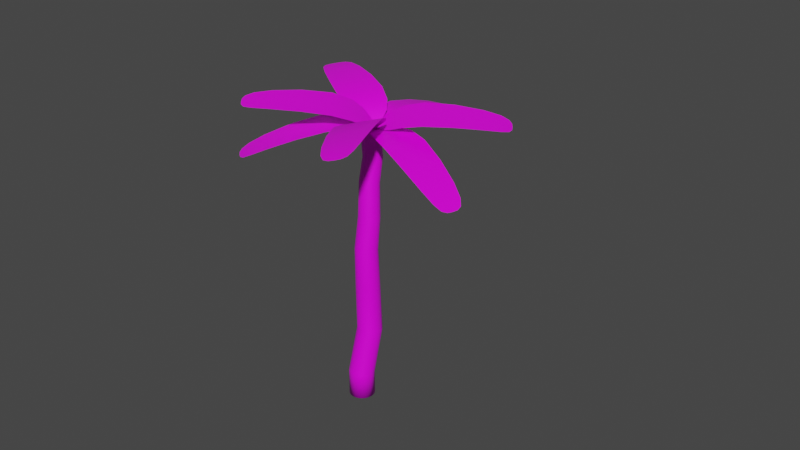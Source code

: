 # Source: Palmen.blend  (saved by Blender 2.92.15; exported with 4.5.12 LTS)
import bpy
from mathutils import Matrix  # noqa: F401  (used for matrix-valued properties, if any)

bpy.ops.wm.read_factory_settings(use_empty=True)
scene = bpy.context.scene
scene.name = 'Scene'

# ---- collections
col_collection = bpy.data.collections.new('Collection'); scene.collection.children.link(col_collection)

# ---- images (referenced by path relative to the original .blend; pixels are not part of the script)
import os
ASSET_DIR = os.environ.get("B2B_ASSET_DIR", "")  # directory of the original .blend (textures are referenced by path, not embedded)
HERE = os.path.dirname(os.path.abspath(__file__))  # packed textures are extracted next to this script under _unpacked/

def load_image(name, relpath, width, height, colorspace="sRGB"):
    """Load a texture the original file referenced (path relative to the .blend, or extracted next to this script)."""
    p = next((c for c in (os.path.join(HERE, relpath), os.path.join(ASSET_DIR, relpath)) if relpath and os.path.exists(c)), "")
    if p:
        img = bpy.data.images.load(p, check_existing=True)
        img.name = name
    else:  # same state as the original file: an image datablock whose file is absent (Cycles renders it pink)
        img = bpy.data.images.new(name, width, height)
        img.source = "FILE"
        img.filepath = "//" + (relpath or name)
    img.colorspace_settings.name = colorspace
    return img
img_t_character_jpg = load_image('T_Character.jpg', 'T_Character.jpg', 1024, 1024, 'sRGB')

# ---- materials (node trees are filled in below, after node groups)
mat_material = bpy.data.materials.new('Material')
mat_material.alpha_threshold = 0.0
mat_material.use_transparent_shadow = False
mat_material.line_color = (0.0, 0.0, 0.0, 1.0)

# ---- material node trees
mat_material.use_nodes = True; mat_material.node_tree.nodes.clear()
_N = mat_material.node_tree.nodes; _L = mat_material.node_tree.links
n0 = _N.new('ShaderNodeOutputMaterial'); n0.name = 'Material Output'; n0.location = (300, 300)
n1 = _N.new('ShaderNodeBsdfPrincipled'); n1.name = 'Principled BSDF'; n1.location = (10, 300)
n1.distribution = 'GGX'
n1.subsurface_method = 'BURLEY'
n1.inputs[2].default_value = 0.4
n1.inputs[3].default_value = 1.45
n1.inputs[27].default_value = (0.0, 0.0, 0.0, 1.0)
n1.inputs[28].default_value = 1.0
n2 = _N.new('ShaderNodeTexImage'); n2.name = 'Image Texture'; n2.location = (-280, 265)
n2.image = img_t_character_jpg
_L.new(n1.outputs[0], n0.inputs[0])
_L.new(n2.outputs[0], n1.inputs[0])
n0.is_active_output = True

# ---- world
world_world = bpy.data.worlds.new('World'); scene.world = world_world
world_world.use_nodes = True; world_world.node_tree.nodes.clear()
_N = world_world.node_tree.nodes; _L = world_world.node_tree.links
n0 = _N.new('ShaderNodeOutputWorld'); n0.name = 'World Output'; n0.location = (300, 300)
n1 = _N.new('ShaderNodeBackground'); n1.name = 'Background'; n1.location = (10, 300)
n1.inputs[0].default_value = (0.05088, 0.05088, 0.05088, 1.0)
_L.new(n1.outputs[0], n0.inputs[0])
n0.is_active_output = True
world_world.color = (0.05088, 0.05088, 0.05088)
world_world.use_sun_shadow = False
world_world.sun_shadow_jitter_overblur = 0.0

# ---- meshes
me_plane = bpy.data.meshes.new('Plane')
me_plane.from_pydata([(-0.05253, -0.07498, 0.006994), (0.06169, -0.07498, 0.00569), (-0.1161, 0.09954, 0.04392), (0.1253, 0.09954, 0.04015), (-0.3438, 0.3357, 0.1321), (0.359, 0.3357, 0.1294), (-0.4477, 0.9938, 0.1778), (0.487, 0.9938, 0.1769), (-0.3563, 2.106, -0.1223), (0.4038, 2.106, -0.1241), (-0.1961, 2.571, -0.326), (0.2524, 2.571, -0.3264), (0.004578, -0.1116, 0.001073), (0.004578, 0.09954, 0.04204), (0.00759, 0.3357, 0.1307), (0.01964, 0.9938, 0.1773), (0.02374, 2.106, -0.1232), (0.02921, 2.627, -0.3579), (-0.06886, 0.003143, 0.02026), (0.03731, -0.1069, 0.001513), (0.07802, 0.003143, 0.01755), (-0.05577, 0.09954, 0.04298), (-0.1681, 0.3357, 0.1314), (-0.2231, 0.1947, 0.08026), (0.2331, 0.1947, 0.07661), (-0.2141, 0.9938, 0.1776), (-0.4234, 0.5844, 0.1878), (0.4506, 0.5844, 0.1862), (-0.1663, 2.106, -0.1227), (-0.4182, 1.566, 0.04977), (0.463, 1.566, 0.04844), (-0.08907, 2.62, -0.3538), (-0.2832, 2.428, -0.2515), (0.335, 2.428, -0.2527), (-0.02816, -0.1069, 0.001971), (0.06492, 0.09954, 0.04109), (0.1833, 0.3357, 0.13), (0.2533, 0.9938, 0.1771), (0.2138, 2.106, -0.1236), (0.1472, 2.62, -0.3539), (0.02606, 2.435, -0.2561), (0.02241, 1.566, 0.04911), (0.01361, 0.5844, 0.187), (0.004955, 0.1947, 0.07844), (0.004578, -0.001507, 0.01824), (0.04177, -0.0007319, 0.01768), (0.119, 0.1947, 0.07752), (0.2321, 0.5844, 0.1866), (0.2427, 1.566, 0.04877), (0.1813, 2.434, -0.2557), (-0.1292, 2.434, -0.2551), (-0.1979, 1.566, 0.04944), (-0.2049, 0.5844, 0.1874), (-0.1091, 0.1947, 0.07935), (-0.03262, -0.0007319, 0.01901), (0.9902, -1.247, -5.73), (0.9187, -1.153, -5.233), (1.025, -1.206, -5.732), (0.9533, -1.112, -5.235), (1.067, -1.172, -5.733), (0.9948, -1.078, -5.233), (1.115, -1.147, -5.73), (1.042, -1.052, -5.228), (1.166, -1.132, -5.726), (1.092, -1.036, -5.218), (1.219, -1.126, -5.719), (1.144, -1.029, -5.206), (1.272, -1.131, -5.71), (1.195, -1.033, -5.191), (1.323, -1.146, -5.699), (1.244, -1.046, -5.174), (1.369, -1.171, -5.688), (1.289, -1.069, -5.155), (1.41, -1.205, -5.675), (1.328, -1.101, -5.135), (1.443, -1.246, -5.662), (1.359, -1.14, -5.116), (1.467, -1.292, -5.65), (1.382, -1.185, -5.097), (1.481, -1.343, -5.638), (1.395, -1.234, -5.08), (1.485, -1.396, -5.627), (1.398, -1.286, -5.064), (1.478, -1.448, -5.618), (1.39, -1.338, -5.052), (1.462, -1.499, -5.611), (1.373, -1.388, -5.043), (1.435, -1.546, -5.606), (1.347, -1.434, -5.037), (1.4, -1.587, -5.603), (1.312, -1.475, -5.035), (1.358, -1.621, -5.603), (1.271, -1.509, -5.037), (1.311, -1.646, -5.605), (1.224, -1.535, -5.042), (1.259, -1.661, -5.61), (1.174, -1.552, -5.051), (1.206, -1.667, -5.617), (1.122, -1.558, -5.064), (1.153, -1.662, -5.625), (1.071, -1.555, -5.079), (1.102, -1.647, -5.636), (1.022, -1.541, -5.096), (1.056, -1.622, -5.648), (0.9767, -1.518, -5.115), (1.016, -1.588, -5.66), (0.9379, -1.487, -5.135), (0.9828, -1.547, -5.673), (0.9066, -1.448, -5.154), (0.9588, -1.501, -5.686), (0.884, -1.403, -5.173), (0.9445, -1.45, -5.697), (0.871, -1.353, -5.19), (0.9406, -1.397, -5.708), (0.868, -1.302, -5.206), (0.9472, -1.345, -5.717), (0.8752, -1.25, -5.218), (0.9639, -1.294, -5.725), (0.8924, -1.2, -5.227), (0.5968, -0.7894, -4.374), (0.5629, -0.8297, -4.372), (0.6375, -0.756, -4.372), (0.6834, -0.7308, -4.367), (0.7328, -0.7147, -4.358), (0.7838, -0.7084, -4.347), (0.8344, -0.712, -4.333), (0.8826, -0.7255, -4.316), (0.9266, -0.7483, -4.299), (0.9648, -0.7795, -4.28), (0.9956, -0.8181, -4.262), (1.018, -0.8623, -4.244), (1.031, -0.9107, -4.228), (1.034, -0.9613, -4.214), (1.027, -1.012, -4.202), (1.01, -1.061, -4.193), (0.9845, -1.107, -4.188), (0.9506, -1.147, -4.186), (0.9099, -1.18, -4.187), (0.864, -1.205, -4.192), (0.8146, -1.221, -4.2), (0.7636, -1.228, -4.212), (0.713, -1.224, -4.226), (0.6647, -1.211, -4.242), (0.6207, -1.188, -4.26), (0.5825, -1.157, -4.278), (0.5516, -1.118, -4.297), (0.5293, -1.074, -4.314), (0.5164, -1.026, -4.331), (0.5134, -0.9752, -4.345), (0.5204, -0.9244, -4.357), (0.5371, -0.8752, -4.366), (0.4725, -0.6071, -3.255), (0.4401, -0.6452, -3.253), (0.5116, -0.5757, -3.256), (0.5559, -0.5524, -3.254), (0.6037, -0.538, -3.25), (0.6532, -0.533, -3.244), (0.7024, -0.5377, -3.236), (0.7496, -0.5519, -3.227), (0.7929, -0.5751, -3.217), (0.8305, -0.6063, -3.206), (0.8611, -0.6444, -3.195), (0.8835, -0.6879, -3.184), (0.8969, -0.7351, -3.173), (0.9006, -0.7842, -3.164), (0.8947, -0.8334, -3.156), (0.8792, -0.8807, -3.15), (0.8548, -0.9243, -3.146), (0.8223, -0.9624, -3.143), (0.7831, -0.9937, -3.142), (0.7387, -1.017, -3.143), (0.6908, -1.031, -3.147), (0.6412, -1.036, -3.153), (0.5919, -1.031, -3.16), (0.5447, -1.017, -3.169), (0.5014, -0.9939, -3.18), (0.4638, -0.9626, -3.191), (0.4333, -0.9245, -3.202), (0.411, -0.8811, -3.213), (0.3977, -0.834, -3.224), (0.3941, -0.7849, -3.233), (0.4001, -0.7359, -3.241), (0.4157, -0.6887, -3.248), (0.3862, -0.4804, -2.465), (0.3556, -0.5165, -2.463), (0.4231, -0.4506, -2.465), (0.4648, -0.4282, -2.462), (0.5098, -0.4143, -2.456), (0.5563, -0.4092, -2.448), (0.6025, -0.4132, -2.439), (0.6467, -0.4262, -2.427), (0.6872, -0.4476, -2.415), (0.7223, -0.4766, -2.402), (0.7508, -0.5121, -2.388), (0.7716, -0.5528, -2.376), (0.7838, -0.597, -2.364), (0.7871, -0.6431, -2.353), (0.7812, -0.6893, -2.345), (0.7664, -0.7338, -2.338), (0.7433, -0.7749, -2.334), (0.7127, -0.811, -2.331), (0.6758, -0.8407, -2.331), (0.6341, -0.8629, -2.334), (0.5891, -0.8768, -2.339), (0.5426, -0.8819, -2.347), (0.4963, -0.8779, -2.356), (0.4521, -0.8649, -2.367), (0.4116, -0.8436, -2.38), (0.3764, -0.8146, -2.393), (0.3479, -0.7792, -2.406), (0.3271, -0.7386, -2.419), (0.3149, -0.6944, -2.431), (0.3116, -0.6483, -2.442), (0.3176, -0.6022, -2.451), (0.3324, -0.5577, -2.458), (0.2189, -0.3111, -1.829), (0.1901, -0.3451, -1.827), (0.2536, -0.2829, -1.828), (0.2928, -0.2618, -1.825), (0.3351, -0.2485, -1.819), (0.3787, -0.2436, -1.811), (0.4221, -0.2472, -1.801), (0.4635, -0.2592, -1.789), (0.5014, -0.2792, -1.777), (0.5343, -0.3063, -1.764), (0.561, -0.3395, -1.75), (0.5804, -0.3776, -1.738), (0.5918, -0.4191, -1.726), (0.5947, -0.4624, -1.715), (0.5891, -0.5058, -1.707), (0.5752, -0.5477, -1.7), (0.5534, -0.5864, -1.696), (0.5246, -0.6204, -1.694), (0.4899, -0.6484, -1.694), (0.4507, -0.6694, -1.697), (0.4084, -0.6826, -1.702), (0.3647, -0.6875, -1.71), (0.3213, -0.6839, -1.72), (0.2799, -0.6719, -1.731), (0.2419, -0.6521, -1.744), (0.209, -0.625, -1.757), (0.1823, -0.5918, -1.771), (0.1629, -0.5538, -1.784), (0.1515, -0.5123, -1.796), (0.1486, -0.4691, -1.807), (0.1542, -0.4257, -1.816), (0.1683, -0.3839, -1.823), (0.1025, -0.1683, -1.088), (0.07573, -0.2, -1.086), (0.1347, -0.1421, -1.087), (0.1711, -0.1224, -1.084), (0.2102, -0.11, -1.078), (0.2507, -0.1053, -1.07), (0.2908, -0.1085, -1.06), (0.3292, -0.1195, -1.049), (0.3642, -0.1378, -1.036), (0.3946, -0.1629, -1.023), (0.4192, -0.1936, -1.01), (0.4371, -0.2288, -0.9977), (0.4475, -0.2672, -0.9861), (0.4501, -0.3073, -0.9759), (0.4448, -0.3475, -0.9675), (0.4318, -0.3864, -0.9612), (0.4115, -0.4223, -0.9571), (0.3848, -0.4539, -0.9552), (0.3526, -0.48, -0.9558), (0.3163, -0.4996, -0.9589), (0.2771, -0.512, -0.9645), (0.2367, -0.5168, -0.9722), (0.1965, -0.5136, -0.9819), (0.1582, -0.5027, -0.9932), (0.1231, -0.4844, -1.006), (0.09263, -0.4594, -1.019), (0.06798, -0.4287, -1.032), (0.05008, -0.3935, -1.044), (0.03962, -0.3552, -1.056), (0.03701, -0.3151, -1.067), (0.04234, -0.2749, -1.075), (0.05542, -0.236, -1.082), (-0.05553, -0.01853, -0.6163), (-0.08134, -0.04901, -0.6145), (-0.02443, 0.006611, -0.6159), (0.01075, 0.02543, -0.6133), (0.04868, 0.03721, -0.6087), (0.0879, 0.04149, -0.6021), (0.1269, 0.03812, -0.5939), (0.1642, 0.02721, -0.5844), (0.1983, 0.009178, -0.5739), (0.2279, -0.01527, -0.5629), (0.252, -0.04521, -0.5517), (0.2695, -0.07948, -0.5409), (0.2799, -0.1168, -0.5308), (0.2826, -0.1556, -0.5218), (0.2776, -0.1946, -0.5143), (0.2651, -0.2321, -0.5084), (0.2456, -0.2668, -0.5045), (0.2198, -0.2973, -0.5027), (0.1887, -0.3224, -0.503), (0.1535, -0.3412, -0.5054), (0.1155, -0.3529, -0.5099), (0.07628, -0.3572, -0.5163), (0.03727, -0.3538, -0.5244), (-1.669e-05, -0.3429, -0.5339), (-0.03414, -0.3248, -0.5444), (-0.0638, -0.3004, -0.5554), (-0.08784, -0.2705, -0.5666), (-0.1053, -0.2362, -0.5776), (-0.1157, -0.199, -0.5878), (-0.1184, -0.1601, -0.5969), (-0.1134, -0.1212, -0.6046), (-0.1009, -0.08368, -0.6105), (-0.08107, 0.03562, -0.1963), (-0.1065, 0.005649, -0.1943), (-0.05043, 0.06029, -0.1964), (-0.01573, 0.07869, -0.1946), (0.02169, 0.09012, -0.1911), (0.0604, 0.09414, -0.1859), (0.0989, 0.0906, -0.1793), (0.1357, 0.07962, -0.1715), (0.1695, 0.06164, -0.1628), (0.1988, 0.03734, -0.1535), (0.2226, 0.00765, -0.1441), (0.24, -0.02629, -0.1348), (0.2503, -0.06316, -0.1261), (0.2531, -0.1016, -0.1182), (0.2482, -0.14, -0.1115), (0.236, -0.177, -0.1062), (0.2168, -0.2112, -0.1025), (0.1914, -0.2412, -0.1005), (0.1607, -0.2658, -0.1004), (0.126, -0.2842, -0.1021), (0.08853, -0.2956, -0.1055), (0.0498, -0.2996, -0.1107), (0.01128, -0.296, -0.1172), (-0.02555, -0.2851, -0.125), (-0.05927, -0.2671, -0.1337), (-0.0886, -0.2427, -0.143), (-0.1124, -0.2131, -0.1524), (-0.1298, -0.1791, -0.1617), (-0.14, -0.1423, -0.1705), (-0.1428, -0.1039, -0.1785), (-0.1379, -0.06548, -0.1852), (-0.1257, -0.02849, -0.1906), (-0.03757, 0.001305, 0.06602), (-0.04851, -0.01159, 0.06687), (-0.02438, 0.01191, 0.06596), (-0.009441, 0.01982, 0.06668), (0.006669, 0.02473, 0.06816), (0.02333, 0.02645, 0.07035), (0.03991, 0.02491, 0.07315), (0.05577, 0.02017, 0.07645), (0.07029, 0.01242, 0.08014), (0.08292, 0.001954, 0.08407), (0.09317, -0.01083, 0.08809), (0.1007, -0.02544, 0.09204), (0.1051, -0.04131, 0.09578), (0.1063, -0.05783, 0.09915), (0.1042, -0.07438, 0.102), (0.09894, -0.0903, 0.1043), (0.09068, -0.105, 0.1059), (0.07974, -0.1179, 0.1068), (0.06655, -0.1285, 0.1068), (0.05161, -0.1364, 0.1061), (0.0355, -0.1413, 0.1046), (0.01883, -0.143, 0.1024), (0.002254, -0.1415, 0.09965), (-0.0136, -0.1368, 0.09634), (-0.02812, -0.129, 0.09265), (-0.04075, -0.1185, 0.08872), (-0.05101, -0.1057, 0.0847), (-0.05849, -0.09114, 0.08075), (-0.06292, -0.07527, 0.07701), (-0.06411, -0.05875, 0.07363), (-0.06204, -0.04221, 0.07075), (-0.05677, -0.02628, 0.06846), (-0.05769, 0.06766, -0.07698), (-0.02604, 0.08443, -0.07541), (-0.1419, -0.08211, -0.06068), (-0.1375, -0.04706, -0.06684), (0.1861, -0.18, 0.008165), (0.1629, -0.2074, 0.00996), (0.008102, 0.09485, -0.07223), (-0.1263, -0.01331, -0.0717), (0.135, -0.2299, 0.0101), (0.04342, 0.0985, -0.06756), (-0.1088, 0.01783, -0.07508), (0.1033, -0.2466, 0.008567), (0.07854, 0.09526, -0.06157), (0.06914, -0.257, 0.00542), (0.1121, 0.08523, -0.0545), (0.03381, -0.2607, 0.0007768), (0.1429, 0.06882, -0.04663), (-0.001325, -0.2574, -0.005187), (0.1697, 0.04664, -0.03825), (-0.03493, -0.2474, -0.01224), (0.1914, 0.01955, -0.02969), (-0.0657, -0.231, -0.02011), (0.2073, -0.01141, -0.02127), (-0.09246, -0.2088, -0.0285), (0.2167, -0.04505, -0.01333), (-0.1142, -0.1817, -0.03707), (0.2192, -0.08007, -0.006166), (-0.13, -0.1508, -0.04552), (0.2148, -0.1151, -5.341e-05), (-0.08565, 0.04517, -0.07687), (-0.1394, -0.1171, -0.05348), (0.2036, -0.1489, 0.004786), (0.03025, 0.08659, -0.004164), (-0.07864, 0.05461, -0.01713), (0.129, -0.0536, 0.0762), (-0.101, -0.1214, 0.04782), (0.3919, -0.197, 0.2365), (-0.2789, -0.3928, 0.1619), (0.6492, -0.7804, 0.4349), (-0.2435, -1.04, 0.3383), (0.8883, -1.91, 0.3766), (0.1625, -2.121, 0.297), (0.8842, -2.43, 0.2639), (0.4558, -2.555, 0.2175), (-0.03256, 0.1042, -0.02374), (0.01401, -0.08748, 0.06201), (0.05649, -0.2949, 0.1992), (0.2029, -0.9104, 0.3866), (0.5254, -2.015, 0.3368), (0.6879, -2.551, 0.2219), (0.06338, 0.01987, 0.0274), (-0.06273, 0.09077, -0.02565), (-0.07649, -0.02145, 0.009731), (0.0715, -0.07054, 0.06911), (0.2242, -0.2459, 0.2179), (0.2494, -0.1069, 0.1432), (-0.1858, -0.2344, 0.09289), (0.426, -0.8454, 0.4108), (0.5216, -0.3992, 0.3529), (-0.3129, -0.6424, 0.2619), (0.7069, -1.962, 0.3567), (0.7847, -1.351, 0.4322), (-0.05673, -1.596, 0.3407), (0.7984, -2.511, 0.2364), (0.9196, -2.257, 0.3139), (0.3293, -2.429, 0.2493), (-0.0002658, 0.109, -0.0185), (-0.04348, -0.1044, 0.05492), (-0.1112, -0.3438, 0.1806), (-0.0203, -0.9754, 0.3624), (0.344, -2.068, 0.3169), (0.5728, -2.576, 0.2121), (0.6267, -2.351, 0.2792), (0.364, -1.474, 0.3864), (0.1043, -0.5208, 0.3074), (0.03182, -0.1707, 0.118), (-0.007617, 0.003474, 0.0169), (-0.04286, -0.007694, 0.01272), (-0.07697, -0.2025, 0.1055), (-0.1043, -0.5816, 0.2847), (0.1536, -1.535, 0.3635), (0.4781, -2.393, 0.2634), (0.7746, -2.306, 0.2958), (0.5743, -1.413, 0.4093), (0.313, -0.46, 0.3302), (0.1406, -0.1388, 0.1306), (0.02798, 0.01322, 0.02164), (0.0297, -0.0824, 0.02752), (0.09496, 0.01086, 0.01799), (-0.1531, -0.0328, 0.0286), (-0.01499, 0.1641, 0.007467), (-0.4866, -0.0745, 0.07742), (-0.08585, 0.5004, 0.02391), (-1.085, 0.2062, -0.01919), (-0.5521, 0.9713, -0.08777), (-1.889, 0.8287, -0.5685), (-1.455, 1.451, -0.6252), (-2.144, 1.174, -0.883), (-1.889, 1.542, -0.9159), (0.09272, -0.05663, 0.0259), (-0.08402, 0.06566, 0.01803), (-0.2862, 0.2129, 0.05066), (-0.8185, 0.5888, -0.05348), (-1.672, 1.14, -0.5968), (-2.056, 1.383, -0.9429), (-0.04472, -0.05088, 0.02396), (0.1075, -0.02723, 0.02291), (0.03935, 0.06886, 0.01069), (-0.1185, 0.01643, 0.02332), (-0.3864, 0.06921, 0.06404), (-0.2963, -0.06197, 0.05018), (-0.03585, 0.3108, 0.0136), (-0.9516, 0.3975, -0.03633), (-0.7412, 0.005803, 0.08114), (-0.2431, 0.721, 0.01638), (-1.78, 0.9842, -0.5827), (-1.512, 0.517, -0.2748), (-1.01, 1.238, -0.3399), (-2.118, 1.283, -0.9288), (-2.089, 1.039, -0.7719), (-1.736, 1.545, -0.8179), (0.07018, -0.08074, 0.0281), (-0.04951, 0.1149, 0.01275), (-0.186, 0.3566, 0.03729), (-0.6853, 0.7801, -0.07062), (-1.564, 1.295, -0.611), (-1.984, 1.477, -0.9459), (-1.918, 1.295, -0.8004), (-1.261, 0.8775, -0.3074), (-0.4921, 0.3634, 0.04876), (-0.1661, 0.1244, 0.03189), (0.001174, 0.006344, 0.01773), (0.02182, 0.03711, 0.01432), (-0.1009, 0.2176, 0.02275), (-0.3676, 0.5422, 0.03257), (-1.135, 1.058, -0.3237), (-1.828, 1.422, -0.8111), (-2.005, 1.168, -0.788), (-1.386, 0.6973, -0.2911), (-0.6167, 0.1846, 0.06495), (-0.2312, 0.03123, 0.04104), (-0.02076, -0.02354, 0.021), (-0.09152, -0.006364, 0.003682), (-0.01887, -0.08858, 0.03545), (0.0001538, 0.1589, -0.008394), (0.1538, -0.01519, 0.05779), (0.03186, 0.4964, -0.02964), (0.4786, -0.007731, 0.1709), (0.4696, 0.9918, -0.1241), (1.064, 0.3221, 0.1451), (1.402, 1.515, -0.5627), (1.885, 0.9698, -0.3447), (1.875, 1.621, -0.7847), (2.16, 1.299, -0.6555), (-0.08306, -0.07179, 0.02058), (0.07696, 0.07185, 0.0247), (0.2552, 0.2443, 0.07061), (0.7666, 0.657, 0.01047), (1.644, 1.242, -0.4537), (2.063, 1.483, -0.7587), (-0.04257, 0.05786, -0.001298), (-0.0587, -0.09221, 0.02969), (0.05092, -0.0482, 0.03858), (0.03856, 0.1154, 0.008152), (0.1435, 0.3704, 0.02049), (0.003153, 0.3061, -0.02059), (0.2932, -0.02178, 0.1078), (0.6181, 0.8244, -0.05683), (0.1693, 0.725, -0.04075), (0.7247, 0.09867, 0.2103), (1.523, 1.379, -0.5082), (0.9364, 1.282, -0.3299), (1.496, 0.6503, -0.07657), (1.982, 1.565, -0.7879), (1.704, 1.619, -0.716), (2.097, 1.176, -0.5386), (-0.1003, -0.04518, 0.01121), (0.1154, 0.02833, 0.04124), (0.3669, 0.1183, 0.1207), (0.9151, 0.4896, 0.07776), (1.765, 1.106, -0.3992), (2.132, 1.396, -0.7197), (1.907, 1.4, -0.6322), (1.216, 0.9661, -0.2032), (0.447, 0.4118, 0.08478), (0.1482, 0.1422, 0.04359), (0.0006338, 0.001742, 0.01877), (0.0249, -0.0246, 0.02887), (0.2207, 0.06019, 0.07567), (0.5859, 0.2553, 0.1475), (1.356, 0.8082, -0.1399), (2.004, 1.289, -0.5869), (1.807, 1.511, -0.676), (1.076, 1.124, -0.2665), (0.3082, 0.5684, 0.02201), (0.07568, 0.2241, 0.0115), (-0.02245, 0.02911, 0.008632), (0.09014, -0.01703, -0.003799), (0.04169, 0.08414, -0.02534), (-0.03222, -0.1282, 0.08852), (-0.1348, 0.0853, 0.04205), (-0.1315, -0.3943, 0.2748), (-0.4288, 0.2296, 0.1474), (-0.6661, -0.7182, 0.5102), (-1.061, 0.1125, 0.3431), (-1.746, -1.13, 0.5026), (-2.067, -0.4547, 0.3658), (-2.262, -1.215, 0.4038), (-2.452, -0.8162, 0.3236), (0.09764, 0.0457, -0.02922), (-0.0835, -0.02147, 0.06528), (-0.2802, -0.08235, 0.2111), (-0.8635, -0.3028, 0.4267), (-1.907, -0.7923, 0.4342), (-2.412, -1.044, 0.3481), (0.02969, -0.05691, 0.03228), (0.07975, 0.07319, -0.03339), (-0.03279, 0.07292, 0.003603), (-0.05786, -0.07485, 0.0769), (-0.2058, -0.2383, 0.243), (-0.06562, -0.2488, 0.1671), (-0.2589, 0.1557, 0.08253), (-0.7648, -0.5105, 0.4684), (-0.31, -0.5422, 0.4073), (-0.6794, 0.2343, 0.2506), (-1.826, -0.9611, 0.4684), (-1.21, -0.9382, 0.5343), (-1.582, -0.1554, 0.3764), (-2.355, -1.145, 0.3711), (-2.085, -1.219, 0.4521), (-2.347, -0.6698, 0.341), (0.1075, 0.01512, -0.02132), (-0.1091, 0.03192, 0.05366), (-0.3545, 0.07364, 0.1792), (-0.9622, -0.09519, 0.3849), (-1.987, -0.6235, 0.4), (-2.455, -0.9351, 0.329), (-2.223, -0.948, 0.3946), (-1.396, -0.5468, 0.4554), (-0.4947, -0.1539, 0.3289), (-0.1623, -0.04656, 0.1248), (0.002482, 0.009545, 0.01608), (-0.01401, 0.04217, 0.009147), (-0.2106, 0.05457, 0.1037), (-0.587, 0.04016, 0.2897), (-1.489, -0.3511, 0.4159), (-2.287, -0.8095, 0.367), (-2.156, -1.085, 0.4228), (-1.303, -0.7425, 0.4948), (-0.4024, -0.348, 0.3681), (-0.1139, -0.1477, 0.1459), (0.01763, -0.02359, 0.02363), (-0.06562, 0.05931, -0.02461), (-0.07344, -0.05431, -0.03341), (0.07624, 0.1048, 0.09227), (0.06019, -0.1353, 0.07279), (0.261, 0.3064, 0.2938), (0.2104, -0.3928, 0.2444), (0.8292, 0.3453, 0.6426), (0.7607, -0.5848, 0.5792), (1.944, 0.1549, 0.8796), (1.889, -0.6014, 0.8272), (2.438, -0.04413, 0.9014), (2.405, -0.4904, 0.871), (-0.09946, 0.00616, -0.05044), (0.06821, -0.01521, 0.08253), (0.2357, -0.04319, 0.2691), (0.7949, -0.1197, 0.6109), (1.916, -0.2232, 0.8534), (2.485, -0.2729, 0.8834), (-0.001505, 0.0677, 0.02401), (-0.09797, -0.02687, -0.05012), (-0.01108, -0.07838, 0.01178), (0.07223, 0.04482, 0.0874), (0.2484, 0.1316, 0.2814), (0.1514, 0.2013, 0.1752), (0.1195, -0.2526, 0.1414), (0.812, 0.1128, 0.6267), (0.4609, 0.3602, 0.4623), (0.3972, -0.5093, 0.4025), (1.93, -0.03416, 0.8665), (1.392, 0.2641, 0.7889), (1.327, -0.6126, 0.7288), (2.486, -0.1546, 0.8917), (2.283, 0.05441, 0.9077), (2.238, -0.5607, 0.8652), (-0.09335, 0.03826, -0.04533), (0.0642, -0.07523, 0.07766), (0.2231, -0.218, 0.2567), (0.7778, -0.3522, 0.595), (1.903, -0.4123, 0.8403), (2.468, -0.3897, 0.8759), (2.269, -0.2539, 0.8861), (1.359, -0.1743, 0.7588), (0.4291, -0.07455, 0.4324), (0.1354, -0.02566, 0.1583), (-0.01009, -0.004874, 0.01517), (-0.0119, -0.04194, 0.01255), (0.1275, -0.1391, 0.1499), (0.4131, -0.2919, 0.4175), (1.343, -0.3935, 0.7438), (2.256, -0.4082, 0.8755), (2.279, -0.09929, 0.8968), (1.376, 0.04491, 0.7739), (0.445, 0.1428, 0.4474), (0.1434, 0.0878, 0.1668), (-0.007026, 0.03204, 0.0187), (0.06604, 0.131, -0.002462), (-0.04747, 0.1183, -0.003513), (0.1428, 0.01001, 0.1213), (-0.097, -0.01736, 0.1182), (0.3855, -0.1187, 0.3211), (-0.3132, -0.1941, 0.3191), (0.5452, -0.6387, 0.7085), (-0.3843, -0.7375, 0.7082), (0.5704, -1.744, 1.043), (-0.1854, -1.825, 1.042), (0.464, -2.261, 1.117), (0.01798, -2.309, 1.117), (0.006299, 0.1528, -0.02686), (0.02292, -0.003676, 0.1198), (0.03614, -0.1564, 0.3201), (0.08045, -0.6881, 0.7083), (0.1925, -1.785, 1.043), (0.2466, -2.348, 1.12), (0.08853, 0.07386, 0.05017), (-0.02586, 0.1457, -0.02401), (-0.05738, 0.05699, 0.04795), (0.08288, 0.003166, 0.1205), (0.2108, -0.1376, 0.3206), (0.2558, -0.03981, 0.2025), (-0.1977, -0.08971, 0.1996), (0.3128, -0.6634, 0.7084), (0.4838, -0.2908, 0.5), (-0.3852, -0.3835, 0.4992), (0.3814, -1.765, 1.043), (0.574, -1.192, 0.903), (-0.3021, -1.285, 0.9023), (0.3634, -2.328, 1.119), (0.5336, -2.092, 1.105), (-0.08111, -2.158, 1.104), (0.03922, 0.1528, -0.02365), (-0.03704, -0.01052, 0.119), (-0.1385, -0.1752, 0.3196), (-0.1519, -0.7128, 0.7083), (0.003527, -1.805, 1.043), (0.1284, -2.353, 1.12), (0.227, -2.133, 1.104), (0.1359, -1.238, 0.9026), (0.04928, -0.3371, 0.4996), (0.02904, -0.06476, 0.201), (0.0152, 0.069, 0.04603), (-0.02169, 0.06414, 0.04599), (-0.08432, -0.07724, 0.2003), (-0.168, -0.3603, 0.4994), (-0.0831, -1.262, 0.9025), (0.07249, -2.148, 1.104), (0.3812, -2.115, 1.105), (0.355, -1.215, 0.9028), (0.2665, -0.3139, 0.4998), (0.1424, -0.05228, 0.2018), (0.05221, 0.07266, 0.04708)], [], [(12, 19, 45, 44), (19, 1, 20, 45), (45, 20, 3, 35), (44, 45, 35, 13), (13, 35, 46, 43), (35, 3, 24, 46), (46, 24, 5, 36), (43, 46, 36, 14), (14, 36, 47, 42), (36, 5, 27, 47), (47, 27, 7, 37), (42, 47, 37, 15), (15, 37, 48, 41), (37, 7, 30, 48), (48, 30, 9, 38), (41, 48, 38, 16), (16, 38, 49, 40), (38, 9, 33, 49), (49, 33, 11, 39), (40, 49, 39, 17), (8, 28, 50, 32), (28, 16, 40, 50), (50, 40, 17, 31), (32, 50, 31, 10), (6, 25, 51, 29), (25, 15, 41, 51), (51, 41, 16, 28), (29, 51, 28, 8), (4, 22, 52, 26), (22, 14, 42, 52), (52, 42, 15, 25), (26, 52, 25, 6), (2, 21, 53, 23), (21, 13, 43, 53), (53, 43, 14, 22), (23, 53, 22, 4), (0, 34, 54, 18), (34, 12, 44, 54), (54, 44, 13, 21), (18, 54, 21, 2), (55, 56, 58, 57), (57, 58, 60, 59), (59, 60, 62, 61), (61, 62, 64, 63), (63, 64, 66, 65), (65, 66, 68, 67), (67, 68, 70, 69), (69, 70, 72, 71), (71, 72, 74, 73), (73, 74, 76, 75), (75, 76, 78, 77), (77, 78, 80, 79), (79, 80, 82, 81), (81, 82, 84, 83), (83, 84, 86, 85), (85, 86, 88, 87), (87, 88, 90, 89), (89, 90, 92, 91), (91, 92, 94, 93), (93, 94, 96, 95), (95, 96, 98, 97), (97, 98, 100, 99), (99, 100, 102, 101), (101, 102, 104, 103), (103, 104, 106, 105), (105, 106, 108, 107), (107, 108, 110, 109), (109, 110, 112, 111), (111, 112, 114, 113), (113, 114, 116, 115), (110, 108, 145, 146), (115, 116, 118, 117), (117, 118, 56, 55), (55, 57, 59, 61, 63, 65, 67, 69, 71, 73, 75, 77, 79, 81, 83, 85, 87, 89, 91, 93, 95, 97, 99, 101, 103, 105, 107, 109, 111, 113, 115, 117), (131, 130, 162, 163), (66, 64, 123, 124), (84, 82, 132, 133), (102, 100, 141, 142), (58, 56, 120, 119), (56, 118, 150, 120), (76, 74, 128, 129), (94, 92, 137, 138), (112, 110, 146, 147), (68, 66, 124, 125), (86, 84, 133, 134), (104, 102, 142, 143), (60, 58, 119, 121), (78, 76, 129, 130), (96, 94, 138, 139), (114, 112, 147, 148), (70, 68, 125, 126), (88, 86, 134, 135), (106, 104, 143, 144), (62, 60, 121, 122), (80, 78, 130, 131), (98, 96, 139, 140), (116, 114, 148, 149), (72, 70, 126, 127), (90, 88, 135, 136), (108, 106, 144, 145), (64, 62, 122, 123), (82, 80, 131, 132), (100, 98, 140, 141), (118, 116, 149, 150), (74, 72, 127, 128), (92, 90, 136, 137), (166, 165, 197, 198), (145, 144, 176, 177), (132, 131, 163, 164), (146, 145, 177, 178), (133, 132, 164, 165), (119, 120, 152, 151), (147, 146, 178, 179), (134, 133, 165, 166), (121, 119, 151, 153), (148, 147, 179, 180), (135, 134, 166, 167), (122, 121, 153, 154), (149, 148, 180, 181), (136, 135, 167, 168), (123, 122, 154, 155), (150, 149, 181, 182), (137, 136, 168, 169), (124, 123, 155, 156), (120, 150, 182, 152), (138, 137, 169, 170), (125, 124, 156, 157), (139, 138, 170, 171), (126, 125, 157, 158), (140, 139, 171, 172), (127, 126, 158, 159), (141, 140, 172, 173), (128, 127, 159, 160), (142, 141, 173, 174), (129, 128, 160, 161), (143, 142, 174, 175), (130, 129, 161, 162), (144, 143, 175, 176), (201, 200, 232, 233), (153, 151, 183, 185), (180, 179, 211, 212), (167, 166, 198, 199), (154, 153, 185, 186), (181, 180, 212, 213), (168, 167, 199, 200), (155, 154, 186, 187), (182, 181, 213, 214), (169, 168, 200, 201), (156, 155, 187, 188), (152, 182, 214, 184), (170, 169, 201, 202), (157, 156, 188, 189), (171, 170, 202, 203), (158, 157, 189, 190), (172, 171, 203, 204), (159, 158, 190, 191), (173, 172, 204, 205), (160, 159, 191, 192), (174, 173, 205, 206), (161, 160, 192, 193), (175, 174, 206, 207), (162, 161, 193, 194), (176, 175, 207, 208), (163, 162, 194, 195), (177, 176, 208, 209), (164, 163, 195, 196), (178, 177, 209, 210), (165, 164, 196, 197), (151, 152, 184, 183), (179, 178, 210, 211), (236, 235, 267, 268), (188, 187, 219, 220), (184, 214, 246, 216), (202, 201, 233, 234), (189, 188, 220, 221), (203, 202, 234, 235), (190, 189, 221, 222), (204, 203, 235, 236), (191, 190, 222, 223), (205, 204, 236, 237), (192, 191, 223, 224), (206, 205, 237, 238), (193, 192, 224, 225), (207, 206, 238, 239), (194, 193, 225, 226), (208, 207, 239, 240), (195, 194, 226, 227), (209, 208, 240, 241), (196, 195, 227, 228), (210, 209, 241, 242), (197, 196, 228, 229), (183, 184, 216, 215), (211, 210, 242, 243), (198, 197, 229, 230), (185, 183, 215, 217), (212, 211, 243, 244), (199, 198, 230, 231), (186, 185, 217, 218), (213, 212, 244, 245), (200, 199, 231, 232), (187, 186, 218, 219), (214, 213, 245, 246), (271, 270, 302, 303), (223, 222, 254, 255), (237, 236, 268, 269), (224, 223, 255, 256), (238, 237, 269, 270), (225, 224, 256, 257), (239, 238, 270, 271), (226, 225, 257, 258), (240, 239, 271, 272), (227, 226, 258, 259), (241, 240, 272, 273), (228, 227, 259, 260), (242, 241, 273, 274), (229, 228, 260, 261), (215, 216, 248, 247), (243, 242, 274, 275), (230, 229, 261, 262), (217, 215, 247, 249), (244, 243, 275, 276), (231, 230, 262, 263), (218, 217, 249, 250), (245, 244, 276, 277), (232, 231, 263, 264), (219, 218, 250, 251), (246, 245, 277, 278), (233, 232, 264, 265), (220, 219, 251, 252), (216, 246, 278, 248), (234, 233, 265, 266), (221, 220, 252, 253), (235, 234, 266, 267), (222, 221, 253, 254), (306, 305, 337, 338), (258, 257, 289, 290), (272, 271, 303, 304), (259, 258, 290, 291), (273, 272, 304, 305), (260, 259, 291, 292), (274, 273, 305, 306), (261, 260, 292, 293), (247, 248, 280, 279), (275, 274, 306, 307), (262, 261, 293, 294), (249, 247, 279, 281), (276, 275, 307, 308), (263, 262, 294, 295), (250, 249, 281, 282), (277, 276, 308, 309), (264, 263, 295, 296), (251, 250, 282, 283), (278, 277, 309, 310), (265, 264, 296, 297), (252, 251, 283, 284), (248, 278, 310, 280), (266, 265, 297, 298), (253, 252, 284, 285), (267, 266, 298, 299), (254, 253, 285, 286), (268, 267, 299, 300), (255, 254, 286, 287), (269, 268, 300, 301), (256, 255, 287, 288), (270, 269, 301, 302), (257, 256, 288, 289), (376, 375, 345, 346), (293, 292, 324, 325), (279, 280, 312, 311), (307, 306, 338, 339), (294, 293, 325, 326), (281, 279, 311, 313), (308, 307, 339, 340), (295, 294, 326, 327), (282, 281, 313, 314), (309, 308, 340, 341), (296, 295, 327, 328), (283, 282, 314, 315), (310, 309, 341, 342), (297, 296, 328, 329), (284, 283, 315, 316), (280, 310, 342, 312), (298, 297, 329, 330), (285, 284, 316, 317), (299, 298, 330, 331), (286, 285, 317, 318), (300, 299, 331, 332), (287, 286, 318, 319), (301, 300, 332, 333), (288, 287, 319, 320), (302, 301, 333, 334), (289, 288, 320, 321), (303, 302, 334, 335), (290, 289, 321, 322), (304, 303, 335, 336), (291, 290, 322, 323), (305, 304, 336, 337), (292, 291, 323, 324), (343, 344, 374, 373, 372, 371, 370, 369, 368, 367, 366, 365, 364, 363, 362, 361, 360, 359, 358, 357, 356, 355, 354, 353, 352, 351, 350, 349, 348, 347, 346, 345), (378, 377, 372, 373), (380, 379, 359, 360), (381, 376, 346, 347), (382, 378, 373, 374), (383, 380, 360, 361), (384, 381, 347, 348), (385, 382, 374, 344), (386, 383, 361, 362), (387, 384, 348, 349), (388, 386, 362, 363), (389, 387, 349, 350), (390, 388, 363, 364), (391, 389, 350, 351), (392, 390, 364, 365), (393, 391, 351, 352), (394, 392, 365, 366), (395, 393, 352, 353), (396, 394, 366, 367), (397, 395, 353, 354), (398, 396, 367, 368), (399, 397, 354, 355), (400, 398, 368, 369), (401, 399, 355, 356), (402, 400, 369, 370), (403, 401, 356, 357), (404, 385, 344, 343), (405, 402, 370, 371), (406, 403, 357, 358), (375, 404, 343, 345), (377, 405, 371, 372), (379, 406, 358, 359), (327, 326, 406, 379), (340, 339, 405, 377), (313, 311, 404, 375), (326, 325, 403, 406), (339, 338, 402, 405), (311, 312, 385, 404), (325, 324, 401, 403), (338, 337, 400, 402), (324, 323, 399, 401), (337, 336, 398, 400), (323, 322, 397, 399), (336, 335, 396, 398), (322, 321, 395, 397), (335, 334, 394, 396), (321, 320, 393, 395), (334, 333, 392, 394), (320, 319, 391, 393), (333, 332, 390, 392), (319, 318, 389, 391), (332, 331, 388, 390), (318, 317, 387, 389), (331, 330, 386, 388), (317, 316, 384, 387), (330, 329, 383, 386), (312, 342, 382, 385), (316, 315, 381, 384), (329, 328, 380, 383), (342, 341, 378, 382), (315, 314, 376, 381), (328, 327, 379, 380), (341, 340, 377, 378), (314, 313, 375, 376), (419, 426, 452, 451), (426, 408, 427, 452), (452, 427, 410, 442), (451, 452, 442, 420), (420, 442, 453, 450), (442, 410, 431, 453), (453, 431, 412, 443), (450, 453, 443, 421), (421, 443, 454, 449), (443, 412, 434, 454), (454, 434, 414, 444), (449, 454, 444, 422), (422, 444, 455, 448), (444, 414, 437, 455), (455, 437, 416, 445), (448, 455, 445, 423), (423, 445, 456, 447), (445, 416, 440, 456), (456, 440, 418, 446), (447, 456, 446, 424), (415, 435, 457, 439), (435, 423, 447, 457), (457, 447, 424, 438), (439, 457, 438, 417), (413, 432, 458, 436), (432, 422, 448, 458), (458, 448, 423, 435), (436, 458, 435, 415), (411, 429, 459, 433), (429, 421, 449, 459), (459, 449, 422, 432), (433, 459, 432, 413), (409, 428, 460, 430), (428, 420, 450, 460), (460, 450, 421, 429), (430, 460, 429, 411), (407, 441, 461, 425), (441, 419, 451, 461), (461, 451, 420, 428), (425, 461, 428, 409), (474, 481, 507, 506), (481, 463, 482, 507), (507, 482, 465, 497), (506, 507, 497, 475), (475, 497, 508, 505), (497, 465, 486, 508), (508, 486, 467, 498), (505, 508, 498, 476), (476, 498, 509, 504), (498, 467, 489, 509), (509, 489, 469, 499), (504, 509, 499, 477), (477, 499, 510, 503), (499, 469, 492, 510), (510, 492, 471, 500), (503, 510, 500, 478), (478, 500, 511, 502), (500, 471, 495, 511), (511, 495, 473, 501), (502, 511, 501, 479), (470, 490, 512, 494), (490, 478, 502, 512), (512, 502, 479, 493), (494, 512, 493, 472), (468, 487, 513, 491), (487, 477, 503, 513), (513, 503, 478, 490), (491, 513, 490, 470), (466, 484, 514, 488), (484, 476, 504, 514), (514, 504, 477, 487), (488, 514, 487, 468), (464, 483, 515, 485), (483, 475, 505, 515), (515, 505, 476, 484), (485, 515, 484, 466), (462, 496, 516, 480), (496, 474, 506, 516), (516, 506, 475, 483), (480, 516, 483, 464), (529, 536, 562, 561), (536, 518, 537, 562), (562, 537, 520, 552), (561, 562, 552, 530), (530, 552, 563, 560), (552, 520, 541, 563), (563, 541, 522, 553), (560, 563, 553, 531), (531, 553, 564, 559), (553, 522, 544, 564), (564, 544, 524, 554), (559, 564, 554, 532), (532, 554, 565, 558), (554, 524, 547, 565), (565, 547, 526, 555), (558, 565, 555, 533), (533, 555, 566, 557), (555, 526, 550, 566), (566, 550, 528, 556), (557, 566, 556, 534), (525, 545, 567, 549), (545, 533, 557, 567), (567, 557, 534, 548), (549, 567, 548, 527), (523, 542, 568, 546), (542, 532, 558, 568), (568, 558, 533, 545), (546, 568, 545, 525), (521, 539, 569, 543), (539, 531, 559, 569), (569, 559, 532, 542), (543, 569, 542, 523), (519, 538, 570, 540), (538, 530, 560, 570), (570, 560, 531, 539), (540, 570, 539, 521), (517, 551, 571, 535), (551, 529, 561, 571), (571, 561, 530, 538), (535, 571, 538, 519), (584, 591, 617, 616), (591, 573, 592, 617), (617, 592, 575, 607), (616, 617, 607, 585), (585, 607, 618, 615), (607, 575, 596, 618), (618, 596, 577, 608), (615, 618, 608, 586), (586, 608, 619, 614), (608, 577, 599, 619), (619, 599, 579, 609), (614, 619, 609, 587), (587, 609, 620, 613), (609, 579, 602, 620), (620, 602, 581, 610), (613, 620, 610, 588), (588, 610, 621, 612), (610, 581, 605, 621), (621, 605, 583, 611), (612, 621, 611, 589), (580, 600, 622, 604), (600, 588, 612, 622), (622, 612, 589, 603), (604, 622, 603, 582), (578, 597, 623, 601), (597, 587, 613, 623), (623, 613, 588, 600), (601, 623, 600, 580), (576, 594, 624, 598), (594, 586, 614, 624), (624, 614, 587, 597), (598, 624, 597, 578), (574, 593, 625, 595), (593, 585, 615, 625), (625, 615, 586, 594), (595, 625, 594, 576), (572, 606, 626, 590), (606, 584, 616, 626), (626, 616, 585, 593), (590, 626, 593, 574), (639, 646, 672, 671), (646, 628, 647, 672), (672, 647, 630, 662), (671, 672, 662, 640), (640, 662, 673, 670), (662, 630, 651, 673), (673, 651, 632, 663), (670, 673, 663, 641), (641, 663, 674, 669), (663, 632, 654, 674), (674, 654, 634, 664), (669, 674, 664, 642), (642, 664, 675, 668), (664, 634, 657, 675), (675, 657, 636, 665), (668, 675, 665, 643), (643, 665, 676, 667), (665, 636, 660, 676), (676, 660, 638, 666), (667, 676, 666, 644), (635, 655, 677, 659), (655, 643, 667, 677), (677, 667, 644, 658), (659, 677, 658, 637), (633, 652, 678, 656), (652, 642, 668, 678), (678, 668, 643, 655), (656, 678, 655, 635), (631, 649, 679, 653), (649, 641, 669, 679), (679, 669, 642, 652), (653, 679, 652, 633), (629, 648, 680, 650), (648, 640, 670, 680), (680, 670, 641, 649), (650, 680, 649, 631), (627, 661, 681, 645), (661, 639, 671, 681), (681, 671, 640, 648), (645, 681, 648, 629), (694, 701, 727, 726), (701, 683, 702, 727), (727, 702, 685, 717), (726, 727, 717, 695), (695, 717, 728, 725), (717, 685, 706, 728), (728, 706, 687, 718), (725, 728, 718, 696), (696, 718, 729, 724), (718, 687, 709, 729), (729, 709, 689, 719), (724, 729, 719, 697), (697, 719, 730, 723), (719, 689, 712, 730), (730, 712, 691, 720), (723, 730, 720, 698), (698, 720, 731, 722), (720, 691, 715, 731), (731, 715, 693, 721), (722, 731, 721, 699), (690, 710, 732, 714), (710, 698, 722, 732), (732, 722, 699, 713), (714, 732, 713, 692), (688, 707, 733, 711), (707, 697, 723, 733), (733, 723, 698, 710), (711, 733, 710, 690), (686, 704, 734, 708), (704, 696, 724, 734), (734, 724, 697, 707), (708, 734, 707, 688), (684, 703, 735, 705), (703, 695, 725, 735), (735, 725, 696, 704), (705, 735, 704, 686), (682, 716, 736, 700), (716, 694, 726, 736), (736, 726, 695, 703), (700, 736, 703, 684)])
me_plane.polygons.foreach_set('use_smooth', [True] * 602)
_uv = me_plane.uv_layers.new(name='UVMap')
_uv.uv.foreach_set('vector', [0.4692, 5.968, 0.4681, 6.831, 0.4682, 6.188, 0.4694, 5.326, 0.4681, 6.831, 0.4671, 8.728, 0.4671, 8.085, 0.4682, 6.188, 0.4682, 6.188, 0.4671, 8.085, 0.4658, 7.5, 0.4677, 5.603, 0.4694, 5.326, 0.4682, 6.188, 0.4677, 5.603, 0.4696, 4.741, 0.4696, 4.741, 0.4677, 5.603, 0.4662, 5.061, 0.4698, 4.199, 0.4677, 5.603, 0.4658, 7.5, 0.4627, 6.958, 0.4662, 5.061, 0.4662, 5.061, 0.4627, 6.958, 0.459, 6.154, 0.4645, 4.257, 0.4698, 4.199, 0.4662, 5.061, 0.4645, 4.257, 0.47, 3.395, 0.47, 3.395, 0.4645, 4.257, 0.4635, 2.817, 0.4703, 1.955, 0.4645, 4.257, 0.459, 6.154, 0.4566, 4.714, 0.4635, 2.817, 0.4635, 2.817, 0.4566, 4.714, 0.4563, 2.281, 0.4636, 0.3836, 0.4703, 1.955, 0.4635, 2.817, 0.4636, 0.3836, 0.4709, -0.4788, 0.4709, -0.4788, 0.4636, 0.3836, 0.4651, -3.086, 0.4719, -3.948, 0.4636, 0.3836, 0.4563, 2.281, 0.4582, -1.188, 0.4651, -3.086, 0.4651, -3.086, 0.4582, -1.188, 0.4611, -4.497, 0.467, -6.395, 0.4719, -3.948, 0.4651, -3.086, 0.467, -6.395, 0.4729, -7.257, 0.4729, -7.257, 0.467, -6.395, 0.4687, -8.427, 0.4735, -9.289, 0.467, -6.395, 0.4611, -4.497, 0.4638, -6.53, 0.4687, -8.427, 0.4687, -8.427, 0.4638, -6.53, 0.4663, -7.728, 0.47, -9.626, 0.4735, -9.289, 0.4687, -8.427, 0.47, -9.626, 0.4738, -10.49, 0.4848, -4.496, 0.4789, -6.394, 0.4784, -8.427, 0.4832, -6.529, 0.4789, -6.394, 0.4729, -7.257, 0.4735, -9.289, 0.4784, -8.427, 0.4784, -8.427, 0.4735, -9.289, 0.4738, -10.49, 0.4775, -9.626, 0.4832, -6.529, 0.4784, -8.427, 0.4775, -9.626, 0.4813, -7.728, 0.4855, 2.282, 0.4782, 0.3839, 0.4788, -3.085, 0.4857, -1.188, 0.4782, 0.3839, 0.4709, -0.4788, 0.4719, -3.948, 0.4788, -3.085, 0.4788, -3.085, 0.4719, -3.948, 0.4729, -7.257, 0.4789, -6.394, 0.4857, -1.188, 0.4788, -3.085, 0.4789, -6.394, 0.4848, -4.496, 0.4809, 6.156, 0.4754, 4.258, 0.4771, 2.817, 0.4839, 4.715, 0.4754, 4.258, 0.47, 3.395, 0.4703, 1.955, 0.4771, 2.817, 0.4771, 2.817, 0.4703, 1.955, 0.4709, -0.4788, 0.4782, 0.3839, 0.4839, 4.715, 0.4771, 2.817, 0.4782, 0.3839, 0.4855, 2.282, 0.4734, 7.502, 0.4715, 5.604, 0.4733, 5.062, 0.4769, 6.96, 0.4715, 5.604, 0.4696, 4.741, 0.4698, 4.199, 0.4733, 5.062, 0.4733, 5.062, 0.4698, 4.199, 0.47, 3.395, 0.4754, 4.258, 0.4769, 6.96, 0.4733, 5.062, 0.4754, 4.258, 0.4809, 6.156, 0.4713, 8.728, 0.4702, 6.831, 0.4706, 6.189, 0.4717, 8.087, 0.4702, 6.831, 0.4692, 5.968, 0.4694, 5.326, 0.4706, 6.189, 0.4706, 6.189, 0.4694, 5.326, 0.4696, 4.741, 0.4715, 5.604, 0.4717, 8.087, 0.4706, 6.189, 0.4715, 5.604, 0.4734, 7.502, 0.1108, -10.5, 0.1108, -9.172, 0.1135, -9.171, 0.1135, -10.5, 0.1135, -10.5, 0.1135, -9.171, 0.1145, -9.165, 0.1146, -10.5, 0.1146, -10.5, 0.1145, -9.165, 0.1149, -9.156, 0.1149, -10.5, 0.1149, -10.5, 0.1149, -9.156, 0.1148, -9.143, 0.1149, -10.5, 0.1149, -10.5, 0.1148, -9.143, 0.1147, -9.128, 0.1147, -10.5, 0.1147, -10.5, 0.1147, -9.128, 0.1144, -9.111, 0.1145, -10.5, 0.1145, -10.5, 0.1144, -9.111, 0.1141, -9.092, 0.1142, -10.5, 0.1142, -10.5, 0.1141, -9.092, 0.1138, -9.073, 0.1138, -10.5, 0.1138, -10.5, 0.1138, -9.073, 0.1135, -9.054, 0.1135, -10.5, 0.1135, -10.5, 0.1135, -9.054, 0.1131, -9.035, 0.1131, -10.5, 0.1131, -10.5, 0.1131, -9.035, 0.1127, -9.018, 0.1127, -10.5, 0.1127, -10.5, 0.1127, -9.018, 0.1124, -9.003, 0.1124, -10.5, 0.1124, -10.5, 0.1124, -9.003, 0.112, -8.991, 0.112, -10.5, 0.112, -10.5, 0.112, -8.991, 0.1116, -8.981, 0.1116, -10.5, 0.1116, -10.5, 0.1116, -8.981, 0.1112, -8.976, 0.1112, -10.5, 0.1112, -10.5, 0.1112, -8.976, 0.1108, -8.974, 0.1108, -10.5, 0.1108, -10.5, 0.1108, -8.974, 0.1104, -8.976, 0.1104, -10.5, 0.1104, -10.5, 0.1104, -8.976, 0.11, -8.981, 0.11, -10.5, 0.11, -10.5, 0.11, -8.981, 0.1097, -8.991, 0.1097, -10.5, 0.1097, -10.5, 0.1097, -8.991, 0.1093, -9.003, 0.1093, -10.5, 0.1093, -10.5, 0.1093, -9.003, 0.1089, -9.018, 0.1089, -10.5, 0.1089, -10.5, 0.1089, -9.018, 0.1085, -9.035, 0.1085, -10.5, 0.1085, -10.5, 0.1085, -9.035, 0.1082, -9.054, 0.1082, -10.5, 0.1082, -10.5, 0.1082, -9.054, 0.1078, -9.073, 0.1078, -10.5, 0.1078, -10.5, 0.1078, -9.073, 0.1075, -9.092, 0.1075, -10.5, 0.1075, -10.5, 0.1075, -9.092, 0.1072, -9.111, 0.1072, -10.5, 0.1072, -10.5, 0.1072, -9.111, 0.107, -9.128, 0.1069, -10.5, 0.1069, -10.5, 0.107, -9.128, 0.1068, -9.143, 0.1068, -10.5, 0.1068, -10.5, 0.1068, -9.143, 0.1068, -9.156, 0.1067, -10.5, 0.1067, -10.5, 0.1068, -9.156, 0.1071, -9.165, 0.107, -10.5, 0.107, -9.128, 0.1072, -9.111, 0.1031, -6.568, 0.1022, -6.584, 0.107, -10.5, 0.1071, -9.165, 0.1082, -9.171, 0.1081, -10.5, 0.1081, -10.5, 0.1082, -9.171, 0.1108, -9.172, 0.1108, -10.5, 0.1108, -10.5, 0.1135, -10.5, 0.1146, -10.5, 0.1149, -10.5, 0.1149, -10.5, 0.1147, -10.5, 0.1145, -10.5, 0.1142, -10.5, 0.1138, -10.5, 0.1135, -10.5, 0.1131, -10.5, 0.1127, -10.5, 0.1124, -10.5, 0.112, -10.5, 0.1116, -10.5, 0.1112, -10.5, 0.1108, -10.5, 0.1104, -10.5, 0.11, -10.5, 0.1097, -10.5, 0.1093, -10.5, 0.1089, -10.5, 0.1085, -10.5, 0.1082, -10.5, 0.1078, -10.5, 0.1075, -10.5, 0.1072, -10.5, 0.1069, -10.5, 0.1068, -10.5, 0.1067, -10.5, 0.107, -10.5, 0.1081, -10.5, 0.1137, -6.47, 0.1144, -6.483, 0.1141, -3.267, 0.1135, -3.269, 0.1147, -9.128, 0.1148, -9.143, 0.1205, -6.598, 0.1195, -6.584, 0.1116, -8.981, 0.112, -8.991, 0.113, -6.458, 0.1123, -6.45, 0.1082, -9.054, 0.1085, -9.035, 0.1064, -6.499, 0.1056, -6.516, 0.1135, -9.171, 0.1108, -9.172, 0.1249, -6.624, 0.1238, -6.622, 0.1108, -9.172, 0.1082, -9.171, 0.09788, -6.622, 0.09671, -6.624, 0.1131, -9.035, 0.1135, -9.054, 0.116, -6.516, 0.1152, -6.499, 0.1097, -8.991, 0.11, -8.981, 0.1094, -6.45, 0.1087, -6.458, 0.1068, -9.143, 0.107, -9.128, 0.1022, -6.584, 0.1012, -6.598, 0.1144, -9.111, 0.1147, -9.128, 0.1195, -6.584, 0.1185, -6.568, 0.1112, -8.976, 0.1116, -8.981, 0.1123, -6.45, 0.1115, -6.445, 0.1078, -9.073, 0.1082, -9.054, 0.1056, -6.516, 0.1048, -6.534, 0.1145, -9.165, 0.1135, -9.171, 0.1238, -6.622, 0.1226, -6.617, 0.1127, -9.018, 0.1131, -9.035, 0.1152, -6.499, 0.1144, -6.483, 0.1093, -9.003, 0.1097, -8.991, 0.1087, -6.458, 0.1079, -6.47, 0.1068, -9.156, 0.1068, -9.143, 0.1012, -6.598, 0.1001, -6.609, 0.1141, -9.092, 0.1144, -9.111, 0.1185, -6.568, 0.1176, -6.551, 0.1108, -8.974, 0.1112, -8.976, 0.1115, -6.445, 0.1108, -6.443, 0.1075, -9.092, 0.1078, -9.073, 0.1048, -6.534, 0.104, -6.551, 0.1149, -9.156, 0.1145, -9.165, 0.1226, -6.617, 0.1215, -6.609, 0.1124, -9.003, 0.1127, -9.018, 0.1144, -6.483, 0.1137, -6.47, 0.1089, -9.018, 0.1093, -9.003, 0.1079, -6.47, 0.1072, -6.483, 0.1071, -9.165, 0.1068, -9.156, 0.1001, -6.609, 0.09903, -6.617, 0.1138, -9.073, 0.1141, -9.092, 0.1176, -6.551, 0.1168, -6.534, 0.1104, -8.976, 0.1108, -8.974, 0.1108, -6.443, 0.1101, -6.445, 0.1072, -9.111, 0.1075, -9.092, 0.104, -6.551, 0.1031, -6.568, 0.1148, -9.143, 0.1149, -9.156, 0.1215, -6.609, 0.1205, -6.598, 0.112, -8.991, 0.1124, -9.003, 0.1137, -6.47, 0.113, -6.458, 0.1085, -9.035, 0.1089, -9.018, 0.1072, -6.483, 0.1064, -6.499, 0.1082, -9.171, 0.1071, -9.165, 0.09903, -6.617, 0.09788, -6.622, 0.1135, -9.054, 0.1138, -9.073, 0.1168, -6.534, 0.116, -6.516, 0.11, -8.981, 0.1104, -8.976, 0.1101, -6.445, 0.1094, -6.45, 0.1115, -3.273, 0.1121, -3.272, 0.1121, -0.3931, 0.1114, -0.3909, 0.1031, -6.568, 0.104, -6.551, 0.1045, -3.256, 0.1036, -3.254, 0.113, -6.458, 0.1137, -6.47, 0.1135, -3.269, 0.1128, -3.271, 0.1022, -6.584, 0.1031, -6.568, 0.1036, -3.254, 0.1027, -3.251, 0.1123, -6.45, 0.113, -6.458, 0.1128, -3.271, 0.1121, -3.272, 0.1238, -6.622, 0.1249, -6.624, 0.1249, -3.245, 0.1236, -3.246, 0.1012, -6.598, 0.1022, -6.584, 0.1027, -3.251, 0.1017, -3.249, 0.1115, -6.445, 0.1123, -6.45, 0.1121, -3.272, 0.1115, -3.273, 0.1226, -6.617, 0.1238, -6.622, 0.1236, -3.246, 0.1223, -3.246, 0.1001, -6.609, 0.1012, -6.598, 0.1017, -3.249, 0.1006, -3.248, 0.1108, -6.443, 0.1115, -6.445, 0.1115, -3.273, 0.1108, -3.273, 0.1215, -6.609, 0.1226, -6.617, 0.1223, -3.246, 0.1211, -3.248, 0.09903, -6.617, 0.1001, -6.609, 0.1006, -3.248, 0.09938, -3.246, 0.1101, -6.445, 0.1108, -6.443, 0.1108, -3.273, 0.1102, -3.273, 0.1205, -6.598, 0.1215, -6.609, 0.1211, -3.248, 0.1199, -3.249, 0.09788, -6.622, 0.09903, -6.617, 0.09938, -3.246, 0.09807, -3.246, 0.1094, -6.45, 0.1101, -6.445, 0.1102, -3.273, 0.1095, -3.272, 0.1195, -6.584, 0.1205, -6.598, 0.1199, -3.249, 0.1189, -3.251, 0.09671, -6.624, 0.09788, -6.622, 0.09807, -3.246, 0.09671, -3.245, 0.1087, -6.458, 0.1094, -6.45, 0.1095, -3.272, 0.1089, -3.271, 0.1185, -6.568, 0.1195, -6.584, 0.1189, -3.251, 0.118, -3.254, 0.1079, -6.47, 0.1087, -6.458, 0.1089, -3.271, 0.1082, -3.269, 0.1176, -6.551, 0.1185, -6.568, 0.118, -3.254, 0.1171, -3.256, 0.1072, -6.483, 0.1079, -6.47, 0.1082, -3.269, 0.1075, -3.267, 0.1168, -6.534, 0.1176, -6.551, 0.1171, -3.256, 0.1163, -3.259, 0.1064, -6.499, 0.1072, -6.483, 0.1075, -3.267, 0.1068, -3.264, 0.116, -6.516, 0.1168, -6.534, 0.1163, -3.259, 0.1156, -3.262, 0.1056, -6.516, 0.1064, -6.499, 0.1068, -3.264, 0.1061, -3.262, 0.1152, -6.499, 0.116, -6.516, 0.1156, -3.262, 0.1148, -3.264, 0.1048, -6.534, 0.1056, -6.516, 0.1061, -3.262, 0.1053, -3.259, 0.1144, -6.483, 0.1152, -6.499, 0.1148, -3.264, 0.1141, -3.267, 0.104, -6.551, 0.1048, -6.534, 0.1053, -3.259, 0.1045, -3.256, 0.1096, -0.3931, 0.1102, -0.3909, 0.1099, 2.377, 0.1089, 2.374, 0.1223, -3.246, 0.1236, -3.246, 0.1234, -0.4678, 0.122, -0.4656, 0.1006, -3.248, 0.1017, -3.249, 0.102, -0.4571, 0.1009, -0.462, 0.1108, -3.273, 0.1115, -3.273, 0.1114, -0.3909, 0.1108, -0.3901, 0.1211, -3.248, 0.1223, -3.246, 0.122, -0.4656, 0.1208, -0.462, 0.09938, -3.246, 0.1006, -3.248, 0.1009, -0.462, 0.0996, -0.4656, 0.1102, -3.273, 0.1108, -3.273, 0.1108, -0.3901, 0.1102, -0.3909, 0.1199, -3.249, 0.1211, -3.248, 0.1208, -0.462, 0.1196, -0.4571, 0.09807, -3.246, 0.09938, -3.246, 0.0996, -0.4656, 0.0982, -0.4678, 0.1095, -3.272, 0.1102, -3.273, 0.1102, -0.3909, 0.1096, -0.3931, 0.1189, -3.251, 0.1199, -3.249, 0.1196, -0.4571, 0.1186, -0.4511, 0.09671, -3.245, 0.09807, -3.246, 0.0982, -0.4678, 0.09671, -0.4686, 0.1089, -3.271, 0.1095, -3.272, 0.1096, -0.3931, 0.1089, -0.3967, 0.118, -3.254, 0.1189, -3.251, 0.1186, -0.4511, 0.1177, -0.4444, 0.1082, -3.269, 0.1089, -3.271, 0.1089, -0.3967, 0.1083, -0.4016, 0.1171, -3.256, 0.118, -3.254, 0.1177, -0.4444, 0.1169, -0.437, 0.1075, -3.267, 0.1082, -3.269, 0.1083, -0.4016, 0.1076, -0.4075, 0.1163, -3.259, 0.1171, -3.256, 0.1169, -0.437, 0.1161, -0.4293, 0.1068, -3.264, 0.1075, -3.267, 0.1076, -0.4075, 0.107, -0.4143, 0.1156, -3.262, 0.1163, -3.259, 0.1161, -0.4293, 0.1154, -0.4217, 0.1061, -3.262, 0.1068, -3.264, 0.107, -0.4143, 0.1063, -0.4217, 0.1148, -3.264, 0.1156, -3.262, 0.1154, -0.4217, 0.1147, -0.4143, 0.1053, -3.259, 0.1061, -3.262, 0.1063, -0.4217, 0.1055, -0.4293, 0.1141, -3.267, 0.1148, -3.264, 0.1147, -0.4143, 0.114, -0.4075, 0.1045, -3.256, 0.1053, -3.259, 0.1055, -0.4293, 0.1047, -0.437, 0.1135, -3.269, 0.1141, -3.267, 0.114, -0.4075, 0.1134, -0.4016, 0.1036, -3.254, 0.1045, -3.256, 0.1047, -0.437, 0.1039, -0.4444, 0.1128, -3.271, 0.1135, -3.269, 0.1134, -0.4016, 0.1127, -0.3967, 0.1027, -3.251, 0.1036, -3.254, 0.1039, -0.4444, 0.103, -0.4511, 0.1121, -3.272, 0.1128, -3.271, 0.1127, -0.3967, 0.1121, -0.3931, 0.1236, -3.246, 0.1249, -3.245, 0.1249, -0.4686, 0.1234, -0.4678, 0.1017, -3.249, 0.1027, -3.251, 0.103, -0.4511, 0.102, -0.4571, 0.1061, 2.352, 0.1071, 2.361, 0.1062, 5.932, 0.1053, 5.92, 0.1186, -0.4511, 0.1196, -0.4571, 0.1216, 2.278, 0.1208, 2.287, 0.09671, -0.4686, 0.0982, -0.4678, 0.09754, 2.262, 0.09671, 2.261, 0.1089, -0.3967, 0.1096, -0.3931, 0.1089, 2.374, 0.108, 2.368, 0.1177, -0.4444, 0.1186, -0.4511, 0.1208, 2.287, 0.1199, 2.297, 0.1083, -0.4016, 0.1089, -0.3967, 0.108, 2.368, 0.1071, 2.361, 0.1169, -0.437, 0.1177, -0.4444, 0.1199, 2.297, 0.1191, 2.308, 0.1076, -0.4075, 0.1083, -0.4016, 0.1071, 2.361, 0.1061, 2.352, 0.1161, -0.4293, 0.1169, -0.437, 0.1191, 2.308, 0.1182, 2.32, 0.107, -0.4143, 0.1076, -0.4075, 0.1061, 2.352, 0.1052, 2.342, 0.1154, -0.4217, 0.1161, -0.4293, 0.1182, 2.32, 0.1173, 2.331, 0.1063, -0.4217, 0.107, -0.4143, 0.1052, 2.342, 0.1043, 2.331, 0.1147, -0.4143, 0.1154, -0.4217, 0.1173, 2.331, 0.1164, 2.342, 0.1055, -0.4293, 0.1063, -0.4217, 0.1043, 2.331, 0.1035, 2.32, 0.114, -0.4075, 0.1147, -0.4143, 0.1164, 2.342, 0.1155, 2.352, 0.1047, -0.437, 0.1055, -0.4293, 0.1035, 2.32, 0.1026, 2.308, 0.1134, -0.4016, 0.114, -0.4075, 0.1155, 2.352, 0.1146, 2.361, 0.1039, -0.4444, 0.1047, -0.437, 0.1026, 2.308, 0.1017, 2.297, 0.1127, -0.3967, 0.1134, -0.4016, 0.1146, 2.361, 0.1137, 2.368, 0.103, -0.4511, 0.1039, -0.4444, 0.1017, 2.297, 0.1009, 2.287, 0.1121, -0.3931, 0.1127, -0.3967, 0.1137, 2.368, 0.1127, 2.374, 0.1234, -0.4678, 0.1249, -0.4686, 0.1249, 2.261, 0.1241, 2.262, 0.102, -0.4571, 0.103, -0.4511, 0.1009, 2.287, 0.1, 2.278, 0.1114, -0.3909, 0.1121, -0.3931, 0.1127, 2.374, 0.1118, 2.377, 0.122, -0.4656, 0.1234, -0.4678, 0.1241, 2.262, 0.1233, 2.266, 0.1009, -0.462, 0.102, -0.4571, 0.1, 2.278, 0.0992, 2.271, 0.1108, -0.3901, 0.1114, -0.3909, 0.1118, 2.377, 0.1108, 2.378, 0.1208, -0.462, 0.122, -0.4656, 0.1233, 2.266, 0.1224, 2.271, 0.0996, -0.4656, 0.1009, -0.462, 0.0992, 2.271, 0.09837, 2.266, 0.1102, -0.3909, 0.1108, -0.3901, 0.1108, 2.378, 0.1099, 2.377, 0.1196, -0.4571, 0.1208, -0.462, 0.1224, 2.271, 0.1216, 2.278, 0.0982, -0.4678, 0.0996, -0.4656, 0.09837, 2.266, 0.09754, 2.262, 0.1026, 5.877, 0.1034, 5.892, 0.1011, 8.248, 0.1006, 8.242, 0.1182, 2.32, 0.1191, 2.308, 0.1198, 5.862, 0.119, 5.877, 0.1052, 2.342, 0.1061, 2.352, 0.1053, 5.92, 0.1043, 5.907, 0.1173, 2.331, 0.1182, 2.32, 0.119, 5.877, 0.1182, 5.892, 0.1043, 2.331, 0.1052, 2.342, 0.1043, 5.907, 0.1034, 5.892, 0.1164, 2.342, 0.1173, 2.331, 0.1182, 5.892, 0.1173, 5.907, 0.1035, 2.32, 0.1043, 2.331, 0.1034, 5.892, 0.1026, 5.877, 0.1155, 2.352, 0.1164, 2.342, 0.1173, 5.907, 0.1164, 5.92, 0.1026, 2.308, 0.1035, 2.32, 0.1026, 5.877, 0.1018, 5.862, 0.1146, 2.361, 0.1155, 2.352, 0.1164, 5.92, 0.1154, 5.932, 0.1017, 2.297, 0.1026, 2.308, 0.1018, 5.862, 0.101, 5.847, 0.1137, 2.368, 0.1146, 2.361, 0.1154, 5.932, 0.1143, 5.941, 0.1009, 2.287, 0.1017, 2.297, 0.101, 5.847, 0.1003, 5.834, 0.1127, 2.374, 0.1137, 2.368, 0.1143, 5.941, 0.1132, 5.949, 0.1241, 2.262, 0.1249, 2.261, 0.1249, 5.8, 0.1242, 5.801, 0.1, 2.278, 0.1009, 2.287, 0.1003, 5.834, 0.09954, 5.822, 0.1118, 2.377, 0.1127, 2.374, 0.1132, 5.949, 0.112, 5.953, 0.1233, 2.266, 0.1241, 2.262, 0.1242, 5.801, 0.1235, 5.806, 0.0992, 2.271, 0.1, 2.278, 0.09954, 5.822, 0.09882, 5.813, 0.1108, 2.378, 0.1118, 2.377, 0.112, 5.953, 0.1108, 5.954, 0.1224, 2.271, 0.1233, 2.266, 0.1235, 5.806, 0.1228, 5.813, 0.09837, 2.266, 0.0992, 2.271, 0.09882, 5.813, 0.09811, 5.806, 0.1099, 2.377, 0.1108, 2.378, 0.1108, 5.954, 0.1096, 5.953, 0.1216, 2.278, 0.1224, 2.271, 0.1228, 5.813, 0.1221, 5.822, 0.09754, 2.262, 0.09837, 2.266, 0.09811, 5.806, 0.09741, 5.801, 0.1089, 2.374, 0.1099, 2.377, 0.1096, 5.953, 0.1084, 5.949, 0.1208, 2.287, 0.1216, 2.278, 0.1221, 5.822, 0.1214, 5.834, 0.09671, 2.261, 0.09754, 2.262, 0.09741, 5.801, 0.09671, 5.8, 0.108, 2.368, 0.1089, 2.374, 0.1084, 5.949, 0.1073, 5.941, 0.1199, 2.297, 0.1208, 2.287, 0.1214, 5.834, 0.1206, 5.847, 0.1071, 2.361, 0.108, 2.368, 0.1073, 5.941, 0.1062, 5.932, 0.1191, 2.308, 0.1199, 2.297, 0.1206, 5.847, 0.1198, 5.862, 0.09909, 8.224, 0.09958, 8.229, 0.0999, 10.01, 0.09935, 10.01, 0.1164, 5.92, 0.1173, 5.907, 0.12, 8.255, 0.1195, 8.26, 0.1018, 5.862, 0.1026, 5.877, 0.1006, 8.242, 0.1001, 8.236, 0.1154, 5.932, 0.1164, 5.92, 0.1195, 8.26, 0.1188, 8.265, 0.101, 5.847, 0.1018, 5.862, 0.1001, 8.236, 0.09958, 8.229, 0.1143, 5.941, 0.1154, 5.932, 0.1188, 8.265, 0.1181, 8.269, 0.1003, 5.834, 0.101, 5.847, 0.09958, 8.229, 0.09909, 8.224, 0.1132, 5.949, 0.1143, 5.941, 0.1181, 8.269, 0.1172, 8.272, 0.1242, 5.801, 0.1249, 5.8, 0.1249, 8.209, 0.1245, 8.21, 0.09954, 5.822, 0.1003, 5.834, 0.09909, 8.224, 0.09861, 8.219, 0.112, 5.953, 0.1132, 5.949, 0.1172, 8.272, 0.1154, 8.274, 0.1235, 5.806, 0.1242, 5.801, 0.1245, 8.21, 0.124, 8.212, 0.09882, 5.813, 0.09954, 5.822, 0.09861, 8.219, 0.09814, 8.215, 0.1108, 5.954, 0.112, 5.953, 0.1154, 8.274, 0.1108, 8.275, 0.1228, 5.813, 0.1235, 5.806, 0.124, 8.212, 0.1235, 8.215, 0.09811, 5.806, 0.09882, 5.813, 0.09814, 8.215, 0.09766, 8.212, 0.1096, 5.953, 0.1108, 5.954, 0.1108, 8.275, 0.1062, 8.274, 0.1221, 5.822, 0.1228, 5.813, 0.1235, 8.215, 0.123, 8.219, 0.09741, 5.801, 0.09811, 5.806, 0.09766, 8.212, 0.09719, 8.21, 0.1084, 5.949, 0.1096, 5.953, 0.1062, 8.274, 0.1045, 8.272, 0.1214, 5.834, 0.1221, 5.822, 0.123, 8.219, 0.1225, 8.224, 0.1249, 5.8, 0.1256, 5.801, 0.1254, 8.21, 0.1249, 8.209, 0.1073, 5.941, 0.1084, 5.949, 0.1045, 8.272, 0.1035, 8.269, 0.1206, 5.847, 0.1214, 5.834, 0.1225, 8.224, 0.1221, 8.229, 0.1062, 5.932, 0.1073, 5.941, 0.1035, 8.269, 0.1028, 8.265, 0.1198, 5.862, 0.1206, 5.847, 0.1221, 8.229, 0.1216, 8.236, 0.1053, 5.92, 0.1062, 5.932, 0.1028, 8.265, 0.1022, 8.26, 0.119, 5.877, 0.1198, 5.862, 0.1216, 8.236, 0.1211, 8.242, 0.1043, 5.907, 0.1053, 5.92, 0.1022, 8.26, 0.1016, 8.255, 0.1182, 5.892, 0.119, 5.877, 0.1211, 8.242, 0.1206, 8.248, 0.1034, 5.892, 0.1043, 5.907, 0.1016, 8.255, 0.1011, 8.248, 0.1173, 5.907, 0.1182, 5.892, 0.1206, 8.248, 0.12, 8.255, 0.1234, 10.48, 0.1239, 10.48, 0.1243, 10.94, 0.1239, 10.94, 0.1172, 8.272, 0.1181, 8.269, 0.1168, 10.01, 0.1155, 10.01, 0.1245, 8.21, 0.1249, 8.209, 0.1249, 10.01, 0.1244, 10.01, 0.09861, 8.219, 0.09909, 8.224, 0.09935, 10.01, 0.09882, 10.01, 0.1154, 8.274, 0.1172, 8.272, 0.1155, 10.01, 0.1135, 10.01, 0.124, 8.212, 0.1245, 8.21, 0.1244, 10.01, 0.1239, 10.01, 0.09814, 8.215, 0.09861, 8.219, 0.09882, 10.01, 0.09828, 10.01, 0.1108, 8.275, 0.1154, 8.274, 0.1135, 10.01, 0.1108, 10.01, 0.1235, 8.215, 0.124, 8.212, 0.1239, 10.01, 0.1234, 10.01, 0.09766, 8.212, 0.09814, 8.215, 0.09828, 10.01, 0.09776, 10.01, 0.1062, 8.274, 0.1108, 8.275, 0.1108, 10.01, 0.1081, 10.01, 0.123, 8.219, 0.1235, 8.215, 0.1234, 10.01, 0.1228, 10.01, 0.09719, 8.21, 0.09766, 8.212, 0.09776, 10.01, 0.09723, 10.01, 0.1045, 8.272, 0.1062, 8.274, 0.1081, 10.01, 0.1062, 10.01, 0.1225, 8.224, 0.123, 8.219, 0.1228, 10.01, 0.1223, 10.01, 0.1249, 8.209, 0.1254, 8.21, 0.1255, 10.01, 0.1249, 10.01, 0.1035, 8.269, 0.1045, 8.272, 0.1062, 10.01, 0.1048, 10.01, 0.1221, 8.229, 0.1225, 8.224, 0.1223, 10.01, 0.1217, 10.01, 0.1028, 8.265, 0.1035, 8.269, 0.1048, 10.01, 0.1038, 10.01, 0.1216, 8.236, 0.1221, 8.229, 0.1217, 10.01, 0.1212, 10.01, 0.1022, 8.26, 0.1028, 8.265, 0.1038, 10.01, 0.103, 10.01, 0.1211, 8.242, 0.1216, 8.236, 0.1212, 10.01, 0.1206, 10.01, 0.1016, 8.255, 0.1022, 8.26, 0.103, 10.01, 0.1023, 10.01, 0.1206, 8.248, 0.1211, 8.242, 0.1206, 10.01, 0.12, 10.01, 0.1011, 8.248, 0.1016, 8.255, 0.1023, 10.01, 0.1017, 10.01, 0.12, 8.255, 0.1206, 8.248, 0.12, 10.01, 0.1193, 10.01, 0.1006, 8.242, 0.1011, 8.248, 0.1017, 10.01, 0.101, 10.01, 0.1195, 8.26, 0.12, 8.255, 0.1193, 10.01, 0.1186, 10.01, 0.1001, 8.236, 0.1006, 8.242, 0.101, 10.01, 0.1005, 10.01, 0.1188, 8.265, 0.1195, 8.26, 0.1186, 10.01, 0.1178, 10.01, 0.09958, 8.229, 0.1001, 8.236, 0.1005, 10.01, 0.0999, 10.01, 0.1181, 8.269, 0.1188, 8.265, 0.1178, 10.01, 0.1168, 10.01, 0.1246, 10.94, 0.1249, 10.94, 0.1253, 10.94, 0.1256, 10.94, 0.1259, 10.94, 0.1263, 10.94, 0.1266, 10.94, 0.1269, 10.94, 0.1272, 10.94, 0.1274, 10.94, 0.1277, 10.94, 0.1278, 10.94, 0.1279, 10.94, 0.1279, 10.94, 0.1277, 10.94, 0.1272, 10.94, 0.1263, 10.94, 0.1249, 10.94, 0.1236, 10.94, 0.1226, 10.94, 0.1221, 10.94, 0.1219, 10.94, 0.1219, 10.94, 0.122, 10.94, 0.1222, 10.94, 0.1224, 10.94, 0.1227, 10.94, 0.123, 10.94, 0.1233, 10.94, 0.1236, 10.94, 0.1239, 10.94, 0.1243, 10.94, 0.09772, 10.48, 0.09822, 10.48, 0.09772, 10.94, 0.09739, 10.94, 0.1358, 10.48, 0.1108, 10.48, 0.1249, 10.94, 0.1263, 10.94, 0.1229, 10.48, 0.1234, 10.48, 0.1239, 10.94, 0.1236, 10.94, 0.09721, 10.48, 0.09772, 10.48, 0.09739, 10.94, 0.09705, 10.94, 0.1056, 10.48, 0.1076, 10.48, 0.09807, 10.94, 0.09901, 10.94, 0.1224, 10.48, 0.1229, 10.48, 0.1236, 10.94, 0.1233, 10.94, 0.1249, 10.48, 0.1254, 10.48, 0.1253, 10.94, 0.1249, 10.94, 0.1043, 10.48, 0.1056, 10.48, 0.09901, 10.94, 0.09951, 10.94, 0.1219, 10.48, 0.1224, 10.48, 0.1233, 10.94, 0.123, 10.94, 0.1034, 10.48, 0.1043, 10.48, 0.09951, 10.94, 0.09971, 10.94, 0.1213, 10.48, 0.1219, 10.48, 0.123, 10.94, 0.1227, 10.94, 0.1027, 10.48, 0.1034, 10.48, 0.09971, 10.94, 0.09972, 10.94, 0.1208, 10.48, 0.1213, 10.48, 0.1227, 10.94, 0.1224, 10.94, 0.102, 10.48, 0.1027, 10.48, 0.09972, 10.94, 0.09962, 10.94, 0.1202, 10.48, 0.1208, 10.48, 0.1224, 10.94, 0.1222, 10.94, 0.1014, 10.48, 0.102, 10.48, 0.09962, 10.94, 0.09944, 10.94, 0.1196, 10.48, 0.1202, 10.48, 0.1222, 10.94, 0.122, 10.94, 0.1009, 10.48, 0.1014, 10.48, 0.09944, 10.94, 0.09922, 10.94, 0.119, 10.48, 0.1196, 10.48, 0.122, 10.94, 0.1219, 10.94, 0.1003, 10.48, 0.1009, 10.48, 0.09922, 10.94, 0.09895, 10.94, 0.1182, 10.48, 0.119, 10.48, 0.1219, 10.94, 0.1219, 10.94, 0.09977, 10.48, 0.1003, 10.48, 0.09895, 10.94, 0.09867, 10.94, 0.1173, 10.48, 0.1182, 10.48, 0.1219, 10.94, 0.1221, 10.94, 0.09925, 10.48, 0.09977, 10.48, 0.09867, 10.94, 0.09836, 10.94, 0.1161, 10.48, 0.1173, 10.48, 0.1221, 10.94, 0.1226, 10.94, 0.1244, 10.48, 0.1249, 10.48, 0.1249, 10.94, 0.1246, 10.94, 0.09873, 10.48, 0.09925, 10.48, 0.09836, 10.94, 0.09805, 10.94, 0.1141, 10.48, 0.1161, 10.48, 0.1226, 10.94, 0.1236, 10.94, 0.1239, 10.48, 0.1244, 10.48, 0.1246, 10.94, 0.1243, 10.94, 0.09822, 10.48, 0.09873, 10.48, 0.09805, 10.94, 0.09772, 10.94, 0.1108, 10.48, 0.1141, 10.48, 0.1236, 10.94, 0.1249, 10.94, 0.1108, 10.01, 0.1135, 10.01, 0.1141, 10.48, 0.1108, 10.48, 0.09828, 10.01, 0.09882, 10.01, 0.09873, 10.48, 0.09822, 10.48, 0.1239, 10.01, 0.1244, 10.01, 0.1244, 10.48, 0.1239, 10.48, 0.1135, 10.01, 0.1155, 10.01, 0.1161, 10.48, 0.1141, 10.48, 0.09882, 10.01, 0.09935, 10.01, 0.09925, 10.48, 0.09873, 10.48, 0.1244, 10.01, 0.1249, 10.01, 0.1249, 10.48, 0.1244, 10.48, 0.1155, 10.01, 0.1168, 10.01, 0.1173, 10.48, 0.1161, 10.48, 0.09935, 10.01, 0.0999, 10.01, 0.09977, 10.48, 0.09925, 10.48, 0.1168, 10.01, 0.1178, 10.01, 0.1182, 10.48, 0.1173, 10.48, 0.0999, 10.01, 0.1005, 10.01, 0.1003, 10.48, 0.09977, 10.48, 0.1178, 10.01, 0.1186, 10.01, 0.119, 10.48, 0.1182, 10.48, 0.1005, 10.01, 0.101, 10.01, 0.1009, 10.48, 0.1003, 10.48, 0.1186, 10.01, 0.1193, 10.01, 0.1196, 10.48, 0.119, 10.48, 0.101, 10.01, 0.1017, 10.01, 0.1014, 10.48, 0.1009, 10.48, 0.1193, 10.01, 0.12, 10.01, 0.1202, 10.48, 0.1196, 10.48, 0.1017, 10.01, 0.1023, 10.01, 0.102, 10.48, 0.1014, 10.48, 0.12, 10.01, 0.1206, 10.01, 0.1208, 10.48, 0.1202, 10.48, 0.1023, 10.01, 0.103, 10.01, 0.1027, 10.48, 0.102, 10.48, 0.1206, 10.01, 0.1212, 10.01, 0.1213, 10.48, 0.1208, 10.48, 0.103, 10.01, 0.1038, 10.01, 0.1034, 10.48, 0.1027, 10.48, 0.1212, 10.01, 0.1217, 10.01, 0.1219, 10.48, 0.1213, 10.48, 0.1038, 10.01, 0.1048, 10.01, 0.1043, 10.48, 0.1034, 10.48, 0.1217, 10.01, 0.1223, 10.01, 0.1224, 10.48, 0.1219, 10.48, 0.1048, 10.01, 0.1062, 10.01, 0.1056, 10.48, 0.1043, 10.48, 0.1249, 10.01, 0.1255, 10.01, 0.1254, 10.48, 0.1249, 10.48, 0.1223, 10.01, 0.1228, 10.01, 0.1229, 10.48, 0.1224, 10.48, 0.1062, 10.01, 0.1081, 10.01, 0.1076, 10.48, 0.1056, 10.48, 0.09723, 10.01, 0.09776, 10.01, 0.09772, 10.48, 0.09721, 10.48, 0.1228, 10.01, 0.1234, 10.01, 0.1234, 10.48, 0.1229, 10.48, 0.1081, 10.01, 0.1108, 10.01, 0.1108, 10.48, 0.1076, 10.48, 0.09776, 10.01, 0.09828, 10.01, 0.09822, 10.48, 0.09772, 10.48, 0.1234, 10.01, 0.1239, 10.01, 0.1239, 10.48, 0.1234, 10.48, 0.4692, 5.968, 0.4681, 6.831, 0.4682, 6.188, 0.4694, 5.326, 0.4681, 6.831, 0.4671, 8.728, 0.4671, 8.085, 0.4682, 6.188, 0.4682, 6.188, 0.4671, 8.085, 0.4658, 7.5, 0.4677, 5.603, 0.4694, 5.326, 0.4682, 6.188, 0.4677, 5.603, 0.4696, 4.741, 0.4696, 4.741, 0.4677, 5.603, 0.4662, 5.061, 0.4698, 4.199, 0.4677, 5.603, 0.4658, 7.5, 0.4627, 6.958, 0.4662, 5.061, 0.4662, 5.061, 0.4627, 6.958, 0.459, 6.154, 0.4645, 4.257, 0.4698, 4.199, 0.4662, 5.061, 0.4645, 4.257, 0.47, 3.395, 0.47, 3.395, 0.4645, 4.257, 0.4635, 2.817, 0.4703, 1.955, 0.4645, 4.257, 0.459, 6.154, 0.4566, 4.714, 0.4635, 2.817, 0.4635, 2.817, 0.4566, 4.714, 0.4563, 2.281, 0.4636, 0.3836, 0.4703, 1.955, 0.4635, 2.817, 0.4636, 0.3836, 0.4709, -0.4788, 0.4709, -0.4788, 0.4636, 0.3836, 0.4651, -3.086, 0.4719, -3.948, 0.4636, 0.3836, 0.4563, 2.281, 0.4582, -1.188, 0.4651, -3.086, 0.4651, -3.086, 0.4582, -1.188, 0.4611, -4.497, 0.467, -6.395, 0.4719, -3.948, 0.4651, -3.086, 0.467, -6.395, 0.4729, -7.257, 0.4729, -7.257, 0.467, -6.395, 0.4687, -8.427, 0.4735, -9.289, 0.467, -6.395, 0.4611, -4.497, 0.4638, -6.53, 0.4687, -8.427, 0.4687, -8.427, 0.4638, -6.53, 0.4663, -7.728, 0.47, -9.626, 0.4735, -9.289, 0.4687, -8.427, 0.47, -9.626, 0.4738, -10.49, 0.4848, -4.496, 0.4789, -6.394, 0.4784, -8.427, 0.4832, -6.529, 0.4789, -6.394, 0.4729, -7.257, 0.4735, -9.289, 0.4784, -8.427, 0.4784, -8.427, 0.4735, -9.289, 0.4738, -10.49, 0.4775, -9.626, 0.4832, -6.529, 0.4784, -8.427, 0.4775, -9.626, 0.4813, -7.728, 0.4855, 2.282, 0.4782, 0.3839, 0.4788, -3.085, 0.4857, -1.188, 0.4782, 0.3839, 0.4709, -0.4788, 0.4719, -3.948, 0.4788, -3.085, 0.4788, -3.085, 0.4719, -3.948, 0.4729, -7.257, 0.4789, -6.394, 0.4857, -1.188, 0.4788, -3.085, 0.4789, -6.394, 0.4848, -4.496, 0.4809, 6.156, 0.4754, 4.258, 0.4771, 2.817, 0.4839, 4.715, 0.4754, 4.258, 0.47, 3.395, 0.4703, 1.955, 0.4771, 2.817, 0.4771, 2.817, 0.4703, 1.955, 0.4709, -0.4788, 0.4782, 0.3839, 0.4839, 4.715, 0.4771, 2.817, 0.4782, 0.3839, 0.4855, 2.282, 0.4734, 7.502, 0.4715, 5.604, 0.4733, 5.062, 0.4769, 6.96, 0.4715, 5.604, 0.4696, 4.741, 0.4698, 4.199, 0.4733, 5.062, 0.4733, 5.062, 0.4698, 4.199, 0.47, 3.395, 0.4754, 4.258, 0.4769, 6.96, 0.4733, 5.062, 0.4754, 4.258, 0.4809, 6.156, 0.4713, 8.728, 0.4702, 6.831, 0.4706, 6.189, 0.4717, 8.087, 0.4702, 6.831, 0.4692, 5.968, 0.4694, 5.326, 0.4706, 6.189, 0.4706, 6.189, 0.4694, 5.326, 0.4696, 4.741, 0.4715, 5.604, 0.4717, 8.087, 0.4706, 6.189, 0.4715, 5.604, 0.4734, 7.502, 0.4692, 5.968, 0.4681, 6.831, 0.4682, 6.188, 0.4694, 5.326, 0.4681, 6.831, 0.4671, 8.728, 0.4671, 8.085, 0.4682, 6.188, 0.4682, 6.188, 0.4671, 8.085, 0.4658, 7.5, 0.4677, 5.603, 0.4694, 5.326, 0.4682, 6.188, 0.4677, 5.603, 0.4696, 4.741, 0.4696, 4.741, 0.4677, 5.603, 0.4662, 5.061, 0.4698, 4.199, 0.4677, 5.603, 0.4658, 7.5, 0.4627, 6.958, 0.4662, 5.061, 0.4662, 5.061, 0.4627, 6.958, 0.459, 6.154, 0.4645, 4.257, 0.4698, 4.199, 0.4662, 5.061, 0.4645, 4.257, 0.47, 3.395, 0.47, 3.395, 0.4645, 4.257, 0.4635, 2.817, 0.4703, 1.955, 0.4645, 4.257, 0.459, 6.154, 0.4566, 4.714, 0.4635, 2.817, 0.4635, 2.817, 0.4566, 4.714, 0.4563, 2.281, 0.4636, 0.3836, 0.4703, 1.955, 0.4635, 2.817, 0.4636, 0.3836, 0.4709, -0.4788, 0.4709, -0.4788, 0.4636, 0.3836, 0.4651, -3.086, 0.4719, -3.948, 0.4636, 0.3836, 0.4563, 2.281, 0.4582, -1.188, 0.4651, -3.086, 0.4651, -3.086, 0.4582, -1.188, 0.4611, -4.497, 0.467, -6.395, 0.4719, -3.948, 0.4651, -3.086, 0.467, -6.395, 0.4729, -7.257, 0.4729, -7.257, 0.467, -6.395, 0.4687, -8.427, 0.4735, -9.289, 0.467, -6.395, 0.4611, -4.497, 0.4638, -6.53, 0.4687, -8.427, 0.4687, -8.427, 0.4638, -6.53, 0.4663, -7.728, 0.47, -9.626, 0.4735, -9.289, 0.4687, -8.427, 0.47, -9.626, 0.4738, -10.49, 0.4848, -4.496, 0.4789, -6.394, 0.4784, -8.427, 0.4832, -6.529, 0.4789, -6.394, 0.4729, -7.257, 0.4735, -9.289, 0.4784, -8.427, 0.4784, -8.427, 0.4735, -9.289, 0.4738, -10.49, 0.4775, -9.626, 0.4832, -6.529, 0.4784, -8.427, 0.4775, -9.626, 0.4813, -7.728, 0.4855, 2.282, 0.4782, 0.3839, 0.4788, -3.085, 0.4857, -1.188, 0.4782, 0.3839, 0.4709, -0.4788, 0.4719, -3.948, 0.4788, -3.085, 0.4788, -3.085, 0.4719, -3.948, 0.4729, -7.257, 0.4789, -6.394, 0.4857, -1.188, 0.4788, -3.085, 0.4789, -6.394, 0.4848, -4.496, 0.4809, 6.156, 0.4754, 4.258, 0.4771, 2.817, 0.4839, 4.715, 0.4754, 4.258, 0.47, 3.395, 0.4703, 1.955, 0.4771, 2.817, 0.4771, 2.817, 0.4703, 1.955, 0.4709, -0.4788, 0.4782, 0.3839, 0.4839, 4.715, 0.4771, 2.817, 0.4782, 0.3839, 0.4855, 2.282, 0.4734, 7.502, 0.4715, 5.604, 0.4733, 5.062, 0.4769, 6.96, 0.4715, 5.604, 0.4696, 4.741, 0.4698, 4.199, 0.4733, 5.062, 0.4733, 5.062, 0.4698, 4.199, 0.47, 3.395, 0.4754, 4.258, 0.4769, 6.96, 0.4733, 5.062, 0.4754, 4.258, 0.4809, 6.156, 0.4713, 8.728, 0.4702, 6.831, 0.4706, 6.189, 0.4717, 8.087, 0.4702, 6.831, 0.4692, 5.968, 0.4694, 5.326, 0.4706, 6.189, 0.4706, 6.189, 0.4694, 5.326, 0.4696, 4.741, 0.4715, 5.604, 0.4717, 8.087, 0.4706, 6.189, 0.4715, 5.604, 0.4734, 7.502, 0.4692, 5.968, 0.4681, 6.831, 0.4682, 6.188, 0.4694, 5.326, 0.4681, 6.831, 0.4671, 8.728, 0.4671, 8.085, 0.4682, 6.188, 0.4682, 6.188, 0.4671, 8.085, 0.4658, 7.5, 0.4677, 5.603, 0.4694, 5.326, 0.4682, 6.188, 0.4677, 5.603, 0.4696, 4.741, 0.4696, 4.741, 0.4677, 5.603, 0.4662, 5.061, 0.4698, 4.199, 0.4677, 5.603, 0.4658, 7.5, 0.4627, 6.958, 0.4662, 5.061, 0.4662, 5.061, 0.4627, 6.958, 0.459, 6.154, 0.4645, 4.257, 0.4698, 4.199, 0.4662, 5.061, 0.4645, 4.257, 0.47, 3.395, 0.47, 3.395, 0.4645, 4.257, 0.4635, 2.817, 0.4703, 1.955, 0.4645, 4.257, 0.459, 6.154, 0.4566, 4.714, 0.4635, 2.817, 0.4635, 2.817, 0.4566, 4.714, 0.4563, 2.281, 0.4636, 0.3836, 0.4703, 1.955, 0.4635, 2.817, 0.4636, 0.3836, 0.4709, -0.4788, 0.4709, -0.4788, 0.4636, 0.3836, 0.4651, -3.086, 0.4719, -3.948, 0.4636, 0.3836, 0.4563, 2.281, 0.4582, -1.188, 0.4651, -3.086, 0.4651, -3.086, 0.4582, -1.188, 0.4611, -4.497, 0.467, -6.395, 0.4719, -3.948, 0.4651, -3.086, 0.467, -6.395, 0.4729, -7.257, 0.4729, -7.257, 0.467, -6.395, 0.4687, -8.427, 0.4735, -9.289, 0.467, -6.395, 0.4611, -4.497, 0.4638, -6.53, 0.4687, -8.427, 0.4687, -8.427, 0.4638, -6.53, 0.4663, -7.728, 0.47, -9.626, 0.4735, -9.289, 0.4687, -8.427, 0.47, -9.626, 0.4738, -10.49, 0.4848, -4.496, 0.4789, -6.394, 0.4784, -8.427, 0.4832, -6.529, 0.4789, -6.394, 0.4729, -7.257, 0.4735, -9.289, 0.4784, -8.427, 0.4784, -8.427, 0.4735, -9.289, 0.4738, -10.49, 0.4775, -9.626, 0.4832, -6.529, 0.4784, -8.427, 0.4775, -9.626, 0.4813, -7.728, 0.4855, 2.282, 0.4782, 0.3839, 0.4788, -3.085, 0.4857, -1.188, 0.4782, 0.3839, 0.4709, -0.4788, 0.4719, -3.948, 0.4788, -3.085, 0.4788, -3.085, 0.4719, -3.948, 0.4729, -7.257, 0.4789, -6.394, 0.4857, -1.188, 0.4788, -3.085, 0.4789, -6.394, 0.4848, -4.496, 0.4809, 6.156, 0.4754, 4.258, 0.4771, 2.817, 0.4839, 4.715, 0.4754, 4.258, 0.47, 3.395, 0.4703, 1.955, 0.4771, 2.817, 0.4771, 2.817, 0.4703, 1.955, 0.4709, -0.4788, 0.4782, 0.3839, 0.4839, 4.715, 0.4771, 2.817, 0.4782, 0.3839, 0.4855, 2.282, 0.4734, 7.502, 0.4715, 5.604, 0.4733, 5.062, 0.4769, 6.96, 0.4715, 5.604, 0.4696, 4.741, 0.4698, 4.199, 0.4733, 5.062, 0.4733, 5.062, 0.4698, 4.199, 0.47, 3.395, 0.4754, 4.258, 0.4769, 6.96, 0.4733, 5.062, 0.4754, 4.258, 0.4809, 6.156, 0.4713, 8.728, 0.4702, 6.831, 0.4706, 6.189, 0.4717, 8.087, 0.4702, 6.831, 0.4692, 5.968, 0.4694, 5.326, 0.4706, 6.189, 0.4706, 6.189, 0.4694, 5.326, 0.4696, 4.741, 0.4715, 5.604, 0.4717, 8.087, 0.4706, 6.189, 0.4715, 5.604, 0.4734, 7.502, 0.4692, 5.968, 0.4681, 6.831, 0.4682, 6.188, 0.4694, 5.326, 0.4681, 6.831, 0.4671, 8.728, 0.4671, 8.085, 0.4682, 6.188, 0.4682, 6.188, 0.4671, 8.085, 0.4658, 7.5, 0.4677, 5.603, 0.4694, 5.326, 0.4682, 6.188, 0.4677, 5.603, 0.4696, 4.741, 0.4696, 4.741, 0.4677, 5.603, 0.4662, 5.061, 0.4698, 4.199, 0.4677, 5.603, 0.4658, 7.5, 0.4627, 6.958, 0.4662, 5.061, 0.4662, 5.061, 0.4627, 6.958, 0.459, 6.154, 0.4645, 4.257, 0.4698, 4.199, 0.4662, 5.061, 0.4645, 4.257, 0.47, 3.395, 0.47, 3.395, 0.4645, 4.257, 0.4635, 2.817, 0.4703, 1.955, 0.4645, 4.257, 0.459, 6.154, 0.4566, 4.714, 0.4635, 2.817, 0.4635, 2.817, 0.4566, 4.714, 0.4563, 2.281, 0.4636, 0.3836, 0.4703, 1.955, 0.4635, 2.817, 0.4636, 0.3836, 0.4709, -0.4788, 0.4709, -0.4788, 0.4636, 0.3836, 0.4651, -3.086, 0.4719, -3.948, 0.4636, 0.3836, 0.4563, 2.281, 0.4582, -1.188, 0.4651, -3.086, 0.4651, -3.086, 0.4582, -1.188, 0.4611, -4.497, 0.467, -6.395, 0.4719, -3.948, 0.4651, -3.086, 0.467, -6.395, 0.4729, -7.257, 0.4729, -7.257, 0.467, -6.395, 0.4687, -8.427, 0.4735, -9.289, 0.467, -6.395, 0.4611, -4.497, 0.4638, -6.53, 0.4687, -8.427, 0.4687, -8.427, 0.4638, -6.53, 0.4663, -7.728, 0.47, -9.626, 0.4735, -9.289, 0.4687, -8.427, 0.47, -9.626, 0.4738, -10.49, 0.4848, -4.496, 0.4789, -6.394, 0.4784, -8.427, 0.4832, -6.529, 0.4789, -6.394, 0.4729, -7.257, 0.4735, -9.289, 0.4784, -8.427, 0.4784, -8.427, 0.4735, -9.289, 0.4738, -10.49, 0.4775, -9.626, 0.4832, -6.529, 0.4784, -8.427, 0.4775, -9.626, 0.4813, -7.728, 0.4855, 2.282, 0.4782, 0.3839, 0.4788, -3.085, 0.4857, -1.188, 0.4782, 0.3839, 0.4709, -0.4788, 0.4719, -3.948, 0.4788, -3.085, 0.4788, -3.085, 0.4719, -3.948, 0.4729, -7.257, 0.4789, -6.394, 0.4857, -1.188, 0.4788, -3.085, 0.4789, -6.394, 0.4848, -4.496, 0.4809, 6.156, 0.4754, 4.258, 0.4771, 2.817, 0.4839, 4.715, 0.4754, 4.258, 0.47, 3.395, 0.4703, 1.955, 0.4771, 2.817, 0.4771, 2.817, 0.4703, 1.955, 0.4709, -0.4788, 0.4782, 0.3839, 0.4839, 4.715, 0.4771, 2.817, 0.4782, 0.3839, 0.4855, 2.282, 0.4734, 7.502, 0.4715, 5.604, 0.4733, 5.062, 0.4769, 6.96, 0.4715, 5.604, 0.4696, 4.741, 0.4698, 4.199, 0.4733, 5.062, 0.4733, 5.062, 0.4698, 4.199, 0.47, 3.395, 0.4754, 4.258, 0.4769, 6.96, 0.4733, 5.062, 0.4754, 4.258, 0.4809, 6.156, 0.4713, 8.728, 0.4702, 6.831, 0.4706, 6.189, 0.4717, 8.087, 0.4702, 6.831, 0.4692, 5.968, 0.4694, 5.326, 0.4706, 6.189, 0.4706, 6.189, 0.4694, 5.326, 0.4696, 4.741, 0.4715, 5.604, 0.4717, 8.087, 0.4706, 6.189, 0.4715, 5.604, 0.4734, 7.502, 0.4692, 5.968, 0.4681, 6.831, 0.4682, 6.188, 0.4694, 5.326, 0.4681, 6.831, 0.4671, 8.728, 0.4671, 8.085, 0.4682, 6.188, 0.4682, 6.188, 0.4671, 8.085, 0.4658, 7.5, 0.4677, 5.603, 0.4694, 5.326, 0.4682, 6.188, 0.4677, 5.603, 0.4696, 4.741, 0.4696, 4.741, 0.4677, 5.603, 0.4662, 5.061, 0.4698, 4.199, 0.4677, 5.603, 0.4658, 7.5, 0.4627, 6.958, 0.4662, 5.061, 0.4662, 5.061, 0.4627, 6.958, 0.459, 6.154, 0.4645, 4.257, 0.4698, 4.199, 0.4662, 5.061, 0.4645, 4.257, 0.47, 3.395, 0.47, 3.395, 0.4645, 4.257, 0.4635, 2.817, 0.4703, 1.955, 0.4645, 4.257, 0.459, 6.154, 0.4566, 4.714, 0.4635, 2.817, 0.4635, 2.817, 0.4566, 4.714, 0.4563, 2.281, 0.4636, 0.3836, 0.4703, 1.955, 0.4635, 2.817, 0.4636, 0.3836, 0.4709, -0.4788, 0.4709, -0.4788, 0.4636, 0.3836, 0.4651, -3.086, 0.4719, -3.948, 0.4636, 0.3836, 0.4563, 2.281, 0.4582, -1.188, 0.4651, -3.086, 0.4651, -3.086, 0.4582, -1.188, 0.4611, -4.497, 0.467, -6.395, 0.4719, -3.948, 0.4651, -3.086, 0.467, -6.395, 0.4729, -7.257, 0.4729, -7.257, 0.467, -6.395, 0.4687, -8.427, 0.4735, -9.289, 0.467, -6.395, 0.4611, -4.497, 0.4638, -6.53, 0.4687, -8.427, 0.4687, -8.427, 0.4638, -6.53, 0.4663, -7.728, 0.47, -9.626, 0.4735, -9.289, 0.4687, -8.427, 0.47, -9.626, 0.4738, -10.49, 0.4848, -4.496, 0.4789, -6.394, 0.4784, -8.427, 0.4832, -6.529, 0.4789, -6.394, 0.4729, -7.257, 0.4735, -9.289, 0.4784, -8.427, 0.4784, -8.427, 0.4735, -9.289, 0.4738, -10.49, 0.4775, -9.626, 0.4832, -6.529, 0.4784, -8.427, 0.4775, -9.626, 0.4813, -7.728, 0.4855, 2.282, 0.4782, 0.3839, 0.4788, -3.085, 0.4857, -1.188, 0.4782, 0.3839, 0.4709, -0.4788, 0.4719, -3.948, 0.4788, -3.085, 0.4788, -3.085, 0.4719, -3.948, 0.4729, -7.257, 0.4789, -6.394, 0.4857, -1.188, 0.4788, -3.085, 0.4789, -6.394, 0.4848, -4.496, 0.4809, 6.156, 0.4754, 4.258, 0.4771, 2.817, 0.4839, 4.715, 0.4754, 4.258, 0.47, 3.395, 0.4703, 1.955, 0.4771, 2.817, 0.4771, 2.817, 0.4703, 1.955, 0.4709, -0.4788, 0.4782, 0.3839, 0.4839, 4.715, 0.4771, 2.817, 0.4782, 0.3839, 0.4855, 2.282, 0.4734, 7.502, 0.4715, 5.604, 0.4733, 5.062, 0.4769, 6.96, 0.4715, 5.604, 0.4696, 4.741, 0.4698, 4.199, 0.4733, 5.062, 0.4733, 5.062, 0.4698, 4.199, 0.47, 3.395, 0.4754, 4.258, 0.4769, 6.96, 0.4733, 5.062, 0.4754, 4.258, 0.4809, 6.156, 0.4713, 8.728, 0.4702, 6.831, 0.4706, 6.189, 0.4717, 8.087, 0.4702, 6.831, 0.4692, 5.968, 0.4694, 5.326, 0.4706, 6.189, 0.4706, 6.189, 0.4694, 5.326, 0.4696, 4.741, 0.4715, 5.604, 0.4717, 8.087, 0.4706, 6.189, 0.4715, 5.604, 0.4734, 7.502, 0.4692, 5.968, 0.4681, 6.831, 0.4682, 6.188, 0.4694, 5.326, 0.4681, 6.831, 0.4671, 8.728, 0.4671, 8.085, 0.4682, 6.188, 0.4682, 6.188, 0.4671, 8.085, 0.4658, 7.5, 0.4677, 5.603, 0.4694, 5.326, 0.4682, 6.188, 0.4677, 5.603, 0.4696, 4.741, 0.4696, 4.741, 0.4677, 5.603, 0.4662, 5.061, 0.4698, 4.199, 0.4677, 5.603, 0.4658, 7.5, 0.4627, 6.958, 0.4662, 5.061, 0.4662, 5.061, 0.4627, 6.958, 0.459, 6.154, 0.4645, 4.257, 0.4698, 4.199, 0.4662, 5.061, 0.4645, 4.257, 0.47, 3.395, 0.47, 3.395, 0.4645, 4.257, 0.4635, 2.817, 0.4703, 1.955, 0.4645, 4.257, 0.459, 6.154, 0.4566, 4.714, 0.4635, 2.817, 0.4635, 2.817, 0.4566, 4.714, 0.4563, 2.281, 0.4636, 0.3836, 0.4703, 1.955, 0.4635, 2.817, 0.4636, 0.3836, 0.4709, -0.4788, 0.4709, -0.4788, 0.4636, 0.3836, 0.4651, -3.086, 0.4719, -3.948, 0.4636, 0.3836, 0.4563, 2.281, 0.4582, -1.188, 0.4651, -3.086, 0.4651, -3.086, 0.4582, -1.188, 0.4611, -4.497, 0.467, -6.395, 0.4719, -3.948, 0.4651, -3.086, 0.467, -6.395, 0.4729, -7.257, 0.4729, -7.257, 0.467, -6.395, 0.4687, -8.427, 0.4735, -9.289, 0.467, -6.395, 0.4611, -4.497, 0.4638, -6.53, 0.4687, -8.427, 0.4687, -8.427, 0.4638, -6.53, 0.4663, -7.728, 0.47, -9.626, 0.4735, -9.289, 0.4687, -8.427, 0.47, -9.626, 0.4738, -10.49, 0.4848, -4.496, 0.4789, -6.394, 0.4784, -8.427, 0.4832, -6.529, 0.4789, -6.394, 0.4729, -7.257, 0.4735, -9.289, 0.4784, -8.427, 0.4784, -8.427, 0.4735, -9.289, 0.4738, -10.49, 0.4775, -9.626, 0.4832, -6.529, 0.4784, -8.427, 0.4775, -9.626, 0.4813, -7.728, 0.4855, 2.282, 0.4782, 0.3839, 0.4788, -3.085, 0.4857, -1.188, 0.4782, 0.3839, 0.4709, -0.4788, 0.4719, -3.948, 0.4788, -3.085, 0.4788, -3.085, 0.4719, -3.948, 0.4729, -7.257, 0.4789, -6.394, 0.4857, -1.188, 0.4788, -3.085, 0.4789, -6.394, 0.4848, -4.496, 0.4809, 6.156, 0.4754, 4.258, 0.4771, 2.817, 0.4839, 4.715, 0.4754, 4.258, 0.47, 3.395, 0.4703, 1.955, 0.4771, 2.817, 0.4771, 2.817, 0.4703, 1.955, 0.4709, -0.4788, 0.4782, 0.3839, 0.4839, 4.715, 0.4771, 2.817, 0.4782, 0.3839, 0.4855, 2.282, 0.4734, 7.502, 0.4715, 5.604, 0.4733, 5.062, 0.4769, 6.96, 0.4715, 5.604, 0.4696, 4.741, 0.4698, 4.199, 0.4733, 5.062, 0.4733, 5.062, 0.4698, 4.199, 0.47, 3.395, 0.4754, 4.258, 0.4769, 6.96, 0.4733, 5.062, 0.4754, 4.258, 0.4809, 6.156, 0.4713, 8.728, 0.4702, 6.831, 0.4706, 6.189, 0.4717, 8.087, 0.4702, 6.831, 0.4692, 5.968, 0.4694, 5.326, 0.4706, 6.189, 0.4706, 6.189, 0.4694, 5.326, 0.4696, 4.741, 0.4715, 5.604, 0.4717, 8.087, 0.4706, 6.189, 0.4715, 5.604, 0.4734, 7.502])
me_plane.materials.append(mat_material)
me_plane.use_remesh_fix_poles = True
me_plane.use_remesh_preserve_attributes = False
me_plane.use_mirror_vertex_groups = False
me_plane.update()

# ---- objects
ob_plane_003 = bpy.data.objects.new('Plane.003', me_plane)

# ---- transforms, parenting, visibility, modifiers, constraints
ob_plane_003.location = (0.04197, 0.4596, 5.744)
ob_plane_003.rotation_euler = (0.1903, 0.146, -0.9572)
ob_plane_003.lineart.crease_threshold = 0.0

# ---- collection membership
col_collection.objects.link(ob_plane_003)

# ---- scene / render settings (as saved in the file)
scene.frame_start = 1; scene.frame_end = 250; scene.frame_set(1)
scene.render.engine = 'BLENDER_EEVEE_NEXT'
scene.cycles.use_denoising = False
scene.cycles.samples = 128
scene.cycles.sampling_pattern = 'TABULATED_SOBOL'
scene.cycles.use_adaptive_sampling = False
scene.cycles.use_light_tree = False
scene.view_settings.view_transform = 'Filmic'
bpy.context.view_layer.update()

# ---- added for rendering (the .blend has no active camera and no usable light): camera, sun
cam_auto = bpy.data.cameras.new('AutoCamera')
cam_auto.lens = 50.0
cam_auto.sensor_width = 36.0
cam_auto.clip_end = 1000.0
ob_auto_camera = bpy.data.objects.new('AutoCamera', cam_auto)
scene.collection.objects.link(ob_auto_camera)
ob_auto_camera.location = (13.2266, -14.6042, 13.8964)
ob_auto_camera.rotation_euler = (1.09748, -7.21219e-08, 0.694738)
scene.camera = ob_auto_camera
light_auto_sun = bpy.data.lights.new('AutoSun', 'SUN')
light_auto_sun.energy = 3.0
light_auto_sun.angle = 0.0523599
ob_auto_sun = bpy.data.objects.new('AutoSun', light_auto_sun)
scene.collection.objects.link(ob_auto_sun)
ob_auto_sun.rotation_euler = (0.872665, 0.174533, 0.523599)
bpy.context.view_layer.update()
